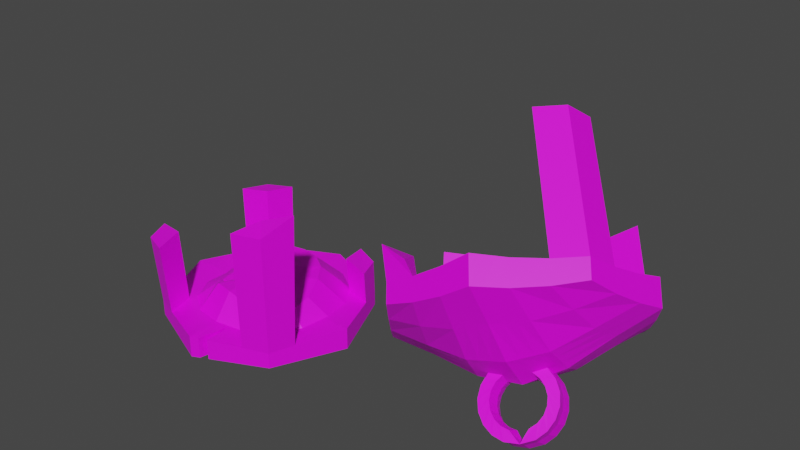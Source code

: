 # Source: lantern-broken.blend  (saved by Blender 3.3.6; exported with 4.5.12 LTS)
import bpy
from mathutils import Matrix  # noqa: F401  (used for matrix-valued properties, if any)

bpy.ops.wm.read_factory_settings(use_empty=True)
scene = bpy.context.scene
scene.name = 'Scene'

# ---- images (referenced by path relative to the original .blend; pixels are not part of the script)
import os
ASSET_DIR = os.environ.get("B2B_ASSET_DIR", "")  # directory of the original .blend (textures are referenced by path, not embedded)
HERE = os.path.dirname(os.path.abspath(__file__))  # packed textures are extracted next to this script under _unpacked/

def load_image(name, relpath, width, height, colorspace="sRGB"):
    """Load a texture the original file referenced (path relative to the .blend, or extracted next to this script)."""
    p = next((c for c in (os.path.join(HERE, relpath), os.path.join(ASSET_DIR, relpath)) if relpath and os.path.exists(c)), "")
    if p:
        img = bpy.data.images.load(p, check_existing=True)
        img.name = name
    else:  # same state as the original file: an image datablock whose file is absent (Cycles renders it pink)
        img = bpy.data.images.new(name, width, height)
        img.source = "FILE"
        img.filepath = "//" + (relpath or name)
    img.colorspace_settings.name = colorspace
    return img
img_texture_latern = load_image('texture-latern', 'texture-latern.png', 1024, 1024, 'sRGB')

# ---- materials (node trees are filled in below, after node groups)
mat_material = bpy.data.materials.new('Material')
mat_material.alpha_threshold = 0.0
mat_material.use_transparent_shadow = False
mat_material.roughness = 0.5
mat_material.line_color = (0.0, 0.0, 0.0, 1.0)

# ---- material node trees
mat_material.use_nodes = True; mat_material.node_tree.nodes.clear()
_N = mat_material.node_tree.nodes; _L = mat_material.node_tree.links
n0 = _N.new('ShaderNodeOutputMaterial'); n0.name = 'Material Output'; n0.location = (300, 300)
n1 = _N.new('ShaderNodeBsdfPrincipled'); n1.name = 'Principled BSDF'; n1.location = (10, 300)
n1.distribution = 'GGX'
n1.subsurface_method = 'RANDOM_WALK_SKIN'
n1.inputs[3].default_value = 1.45
n1.inputs[27].default_value = (0.0, 0.0, 0.0, 1.0)
n1.inputs[28].default_value = 1.0
n2 = _N.new('ShaderNodeTexImage'); n2.name = 'Image Texture'; n2.location = (-355, 162)
n2.image = img_texture_latern
_L.new(n1.outputs[0], n0.inputs[0])
_L.new(n2.outputs[0], n1.inputs[0])
n0.is_active_output = True

# ---- world
world_world = bpy.data.worlds.new('World'); scene.world = world_world
world_world.use_nodes = True; world_world.node_tree.nodes.clear()
_N = world_world.node_tree.nodes; _L = world_world.node_tree.links
n0 = _N.new('ShaderNodeOutputWorld'); n0.name = 'World Output'; n0.location = (300, 300)
n1 = _N.new('ShaderNodeBackground'); n1.name = 'Background'; n1.location = (10, 300)
n1.inputs[0].default_value = (0.05088, 0.05088, 0.05088, 1.0)
_L.new(n1.outputs[0], n0.inputs[0])
n0.is_active_output = True
world_world.color = (0.05088, 0.05088, 0.05088)
world_world.use_sun_shadow = False
world_world.sun_shadow_jitter_overblur = 0.0

# ---- meshes
me_cube_001 = bpy.data.meshes.new('Cube.001')
me_cube_001.from_pydata([(1.0, 1.0, -0.1076), (1.0, 1.0, 0.1076), (0.0, 1.4, -0.1506), (0.0, 1.4, 0.1506), (1.4, 0.0, -0.1506), (1.4, 0.0, 0.1506), (0.0, 0.0, -0.1506), (0.3333, 1.267, 0.1363), (0.6667, 1.133, 0.1219), (0.6667, 1.133, -0.1219), (0.3333, 1.267, -0.1363), (0.4667, 0.0, 0.1506), (0.9333, 0.0, 0.1506), (0.9333, 0.0, -0.1506), (0.4667, 0.0, -0.1506), (1.267, 0.3333, -0.1363), (1.133, 0.6667, -0.1219), (1.133, 0.6667, 0.1219), (1.267, 0.3333, 0.1363), (0.0, 0.9333, 0.1506), (0.0, 0.4667, 0.1506), (0.0, 0.9333, -0.1506), (0.0, 0.4667, -0.1506), (0.3778, 0.8444, -0.1411), (0.4222, 0.4222, -0.1458), (0.7556, 0.7556, -0.1315), (0.8444, 0.3778, -0.1411), (0.7556, 0.7556, 0.1315), (0.8444, 0.3778, 0.1411), (0.3778, 0.8444, 0.1411), (0.4222, 0.4222, 0.1458), (1.0, -1.0, -0.1076), (1.0, -1.0, 0.1076), (0.0, -1.4, -0.1506), (0.0, -1.4, 0.1506), (0.3333, -1.267, 0.1363), (0.6667, -1.133, 0.1219), (0.6667, -1.133, -0.1219), (0.3333, -1.267, -0.1363), (1.267, -0.3333, -0.1363), (1.133, -0.6667, -0.1219), (1.133, -0.6667, 0.1219), (1.267, -0.3333, 0.1363), (0.0, -0.9333, 0.1506), (0.0, -0.4667, 0.1506), (0.0, -0.9333, -0.1506), (0.0, -0.4667, -0.1506), (0.3778, -0.8444, -0.1411), (0.4222, -0.4222, -0.1458), (0.7556, -0.7556, -0.1315), (0.8444, -0.3778, -0.1411), (0.7556, -0.7556, 0.1315), (0.8444, -0.3778, 0.1411), (0.3778, -0.8444, 0.1411), (0.4222, -0.4222, 0.1458), (0.0, 0.0, 0.3971), (0.4667, 0.0, 0.3971), (0.0, 0.4667, 0.3971), (0.4222, 0.4222, 0.3923), (0.0, -0.4667, 0.3971), (0.4222, -0.4222, 0.3923), (-1.0, 1.0, -0.1076), (-1.0, 1.0, 0.1076), (-1.4, 0.0, -0.1506), (-1.4, 0.0, 0.1506), (-0.3333, 1.267, 0.1363), (-0.6667, 1.133, 0.1219), (-0.6667, 1.133, -0.1219), (-0.3333, 1.267, -0.1363), (-0.4667, 0.0, 0.1506), (-0.9333, 0.0, 0.1506), (-0.9333, 0.0, -0.1506), (-0.4667, 0.0, -0.1506), (-1.267, 0.3333, -0.1363), (-1.133, 0.6667, -0.1219), (-1.133, 0.6667, 0.1219), (-1.267, 0.3333, 0.1363), (-0.3778, 0.8444, -0.1411), (-0.4222, 0.4222, -0.1458), (-0.7556, 0.7556, -0.1315), (-0.8444, 0.3778, -0.1411), (-0.7556, 0.7556, 0.1315), (-0.8444, 0.3778, 0.1411), (-0.3778, 0.8444, 0.1411), (-0.4222, 0.4222, 0.1458), (-1.0, -1.0, -0.1076), (-1.0, -1.0, 0.1076), (-0.3333, -1.267, 0.1363), (-0.6667, -1.133, 0.1219), (-0.6667, -1.133, -0.1219), (-0.3333, -1.267, -0.1363), (-1.267, -0.3333, -0.1363), (-1.133, -0.6667, -0.1219), (-1.133, -0.6667, 0.1219), (-1.267, -0.3333, 0.1363), (-0.3778, -0.8444, -0.1411), (-0.4222, -0.4222, -0.1458), (-0.7556, -0.7556, -0.1315), (-0.8444, -0.3778, -0.1411), (-0.7556, -0.7556, 0.1315), (-0.8444, -0.3778, 0.1411), (-0.3778, -0.8444, 0.1411), (-0.4222, -0.4222, 0.1458), (-0.4667, 0.0, 0.3971), (-0.4222, 0.4222, 0.3923), (-0.4222, -0.4222, 0.3923), (0.7906, -1.282, 1.821), (1.322, -0.7632, 2.026), (0.8841, -0.8841, 1.867), (1.141, -1.141, 1.805), (0.6405, 1.132, 0.572), (1.132, 0.6405, 0.572), (0.7341, 0.7341, 0.6174), (0.9913, 0.9913, 0.5556), (-0.7016, 1.193, 1.08), (-1.193, 0.7016, 1.08), (-0.7951, 0.7951, 1.126), (-1.052, 1.052, 1.064), (-0.7016, -1.193, 1.08), (-1.193, -0.7016, 1.08), (-0.7951, -0.7951, 1.126), (-1.052, -1.052, 1.064), (0.2222, 1.311, -0.1411), (0.1111, 1.356, -0.1458), (0.3111, 0.0, -0.1506), (0.1556, 0.0, -0.1506), (0.1111, 1.356, 0.1458), (0.2222, 1.311, 0.1411), (0.2519, 0.8741, -0.1442), (0.1259, 0.9037, -0.1474), (0.2815, 0.437, -0.1474), (0.1407, 0.4519, -0.149), (0.1259, 0.9037, 0.1474), (0.2519, 0.8741, 0.1442), (0.1407, 0.4519, 0.149), (0.2815, 0.437, 0.1474), (0.2222, -1.311, -0.1411), (0.1111, -1.356, -0.1458), (0.1111, -1.356, 0.1458), (0.2222, -1.311, 0.1411), (0.2519, -0.8741, -0.1442), (0.1259, -0.9037, -0.1474), (0.2815, -0.437, -0.1474), (0.1407, -0.4519, -0.149), (0.1259, -0.9037, 0.1474), (0.2519, -0.8741, 0.1442), (0.1407, -0.4519, 0.149), (0.2815, -0.437, 0.1474), (0.1556, 0.0, 0.3971), (0.3111, 0.0, 0.3971), (0.1407, 0.4519, 0.3955), (0.2815, 0.437, 0.3939), (0.1407, -0.4519, 0.3955), (0.2815, -0.437, 0.3939), (0.1852, 1.326, -0.1427), (0.1481, 1.341, -0.1442), (0.2593, 0.0, -0.1506), (0.2074, 0.0, -0.1506), (0.1481, 1.341, 0.1442), (0.1852, 1.326, 0.1427), (0.2099, 0.884, -0.1453), (0.1679, 0.8938, -0.1464), (0.2346, 0.442, -0.148), (0.1877, 0.4469, -0.1485), (0.1679, 0.8938, 0.1464), (0.2099, 0.884, 0.1453), (0.1877, 0.4469, 0.1485), (0.2346, 0.442, 0.148), (0.2174, -1.048, -0.1427), (0.1803, -1.063, -0.1442), (0.1803, -1.063, 0.1442), (0.2174, -1.048, 0.1427), (0.2099, -0.884, -0.1453), (0.1679, -0.8938, -0.1464), (0.2346, -0.442, -0.148), (0.1877, -0.4469, -0.1485), (0.1679, -0.8938, 0.1464), (0.2099, -0.884, 0.1453), (0.1877, -0.4469, 0.1485), (0.2346, -0.442, 0.148), (0.2074, 0.0, 0.3971), (0.2593, 0.0, 0.3971), (0.1877, 0.4469, 0.395), (0.2346, 0.442, 0.3944), (0.1877, -0.4469, 0.395), (0.2346, -0.442, 0.3944), (0.1749, 1.33, -0.1431), (0.1626, 1.335, -0.1436), (0.2449, 0.0, -0.1506), (0.2276, 0.0, -0.1506), (0.1626, 1.335, 0.1436), (0.1749, 1.33, 0.1431), (0.1982, 0.8867, -0.1456), (0.1842, 0.89, -0.146), (0.2215, 0.4433, -0.1481), (0.2059, 0.445, -0.1483), (0.1842, 0.89, 0.146), (0.1982, 0.8867, 0.1456), (0.2059, 0.445, 0.1483), (0.2215, 0.4433, 0.1481), (0.19, -0.9357, -0.1431), (0.1777, -0.9406, -0.1436), (0.1777, -0.9406, 0.1436), (0.19, -0.9357, 0.1431), (0.1982, -0.8867, -0.1456), (0.1842, -0.89, -0.146), (0.2215, -0.4433, -0.1481), (0.2059, -0.445, -0.1483), (0.1842, -0.89, 0.146), (0.1982, -0.8867, 0.1456), (0.2059, -0.445, 0.1483), (0.2215, -0.4433, 0.1481), (0.2276, 0.0, 0.3971), (0.2449, 0.0, 0.3971), (0.2059, 0.445, 0.3948), (0.2215, 0.4433, 0.3946), (0.2059, -0.445, 0.3948), (0.2215, -0.4433, 0.3946)], [], [(9, 8, 1, 0), (26, 15, 4, 13), (15, 18, 5, 4), (130, 24, 14, 124), (24, 26, 13, 14), (18, 28, 12, 5), (28, 30, 11, 12), (122, 127, 7, 10), (10, 7, 8, 9), (8, 7, 29, 27), (27, 29, 30, 28), (17, 27, 28, 18), (10, 9, 25, 23), (23, 25, 26, 24), (122, 10, 23, 128), (128, 23, 24, 130), (0, 1, 17, 16), (16, 17, 18, 15), (9, 0, 16, 25), (25, 16, 15, 26), (126, 3, 19, 132), (132, 19, 20, 134), (37, 31, 32, 36), (50, 13, 4, 39), (39, 4, 5, 42), (142, 124, 14, 48), (48, 14, 13, 50), (42, 5, 12, 52), (52, 12, 11, 54), (136, 38, 35, 139), (38, 37, 36, 35), (36, 51, 53, 35), (51, 52, 54, 53), (41, 42, 52, 51), (38, 47, 49, 37), (47, 48, 50, 49), (136, 140, 47, 38), (140, 142, 48, 47), (31, 40, 41, 32), (40, 39, 42, 41), (37, 49, 40, 31), (49, 50, 39, 40), (138, 144, 43, 34), (144, 146, 44, 43), (54, 11, 56, 60), (150, 57, 55, 148), (152, 148, 55, 59), (134, 20, 57, 150), (147, 54, 60, 153), (11, 30, 58, 56), (67, 61, 62, 66), (80, 71, 63, 73), (73, 63, 64, 76), (22, 6, 72, 78), (78, 72, 71, 80), (76, 64, 70, 82), (82, 70, 69, 84), (2, 68, 65, 3), (68, 67, 66, 65), (66, 81, 83, 65), (81, 82, 84, 83), (75, 76, 82, 81), (68, 77, 79, 67), (77, 78, 80, 79), (2, 21, 77, 68), (21, 22, 78, 77), (61, 74, 75, 62), (74, 73, 76, 75), (67, 79, 74, 61), (79, 80, 73, 74), (65, 83, 19, 3), (83, 84, 20, 19), (89, 88, 86, 85), (98, 91, 63, 71), (91, 94, 64, 63), (46, 96, 72, 6), (96, 98, 71, 72), (94, 100, 70, 64), (100, 102, 69, 70), (33, 34, 87, 90), (90, 87, 88, 89), (88, 87, 101, 99), (99, 101, 102, 100), (93, 99, 100, 94), (90, 89, 97, 95), (95, 97, 98, 96), (33, 90, 95, 45), (45, 95, 96, 46), (85, 86, 93, 92), (92, 93, 94, 91), (89, 85, 92, 97), (97, 92, 91, 98), (87, 34, 43, 101), (101, 43, 44, 102), (102, 105, 103, 69), (104, 103, 55, 57), (105, 59, 55, 103), (84, 104, 57, 20), (44, 59, 105, 102), (69, 103, 104, 84), (32, 109, 106, 36), (41, 107, 109, 32), (36, 106, 108, 51), (51, 108, 107, 41), (1, 8, 110, 113), (17, 1, 113, 111), (8, 27, 112, 110), (27, 17, 111, 112), (62, 117, 114, 66), (75, 115, 117, 62), (66, 114, 116, 81), (81, 116, 115, 75), (86, 88, 118, 121), (93, 86, 121, 119), (88, 99, 120, 118), (99, 93, 119, 120), (109, 107, 108, 106), (110, 112, 111, 113), (117, 115, 116, 114), (118, 120, 119, 121), (44, 146, 152, 59), (179, 147, 153, 185), (30, 135, 151, 58), (166, 134, 150, 182), (60, 56, 149, 153), (184, 180, 148, 152), (58, 151, 149, 56), (182, 150, 148, 180), (53, 54, 147, 145), (176, 178, 146, 144), (35, 53, 145, 139), (170, 176, 144, 138), (45, 46, 143, 141), (172, 174, 142, 140), (33, 45, 141, 137), (168, 172, 140, 136), (33, 137, 138, 34), (168, 136, 139, 171), (46, 6, 125, 143), (174, 156, 124, 142), (29, 133, 135, 30), (164, 132, 134, 166), (7, 127, 133, 29), (158, 126, 132, 164), (21, 129, 131, 22), (160, 128, 130, 162), (2, 123, 129, 21), (154, 122, 128, 160), (2, 3, 126, 123), (154, 159, 127, 122), (22, 131, 125, 6), (162, 130, 124, 156), (131, 163, 157, 125), (194, 162, 156, 188), (123, 126, 158, 155), (186, 191, 159, 154), (123, 155, 161, 129), (186, 154, 160, 192), (129, 161, 163, 131), (192, 160, 162, 194), (127, 159, 165, 133), (190, 158, 164, 196), (133, 165, 167, 135), (196, 164, 166, 198), (143, 125, 157, 175), (206, 188, 156, 174), (137, 169, 170, 138), (200, 168, 171, 203), (137, 141, 173, 169), (200, 204, 172, 168), (141, 143, 175, 173), (204, 206, 174, 172), (139, 145, 177, 171), (202, 208, 176, 170), (145, 147, 179, 177), (208, 210, 178, 176), (151, 183, 181, 149), (214, 182, 180, 212), (153, 149, 181, 185), (216, 212, 180, 184), (135, 167, 183, 151), (198, 166, 182, 214), (146, 178, 184, 152), (211, 179, 185, 217), (178, 210, 216, 184), (210, 211, 217, 216), (167, 199, 215, 183), (199, 198, 214, 215), (185, 181, 213, 217), (217, 213, 212, 216), (183, 215, 213, 181), (215, 214, 212, 213), (177, 179, 211, 209), (209, 211, 210, 208), (171, 177, 209, 203), (203, 209, 208, 202), (173, 175, 207, 205), (205, 207, 206, 204), (169, 173, 205, 201), (201, 205, 204, 200), (169, 201, 202, 170), (201, 200, 203, 202), (175, 157, 189, 207), (207, 189, 188, 206), (165, 197, 199, 167), (197, 196, 198, 199), (159, 191, 197, 165), (191, 190, 196, 197), (161, 193, 195, 163), (193, 192, 194, 195), (155, 187, 193, 161), (187, 186, 192, 193), (155, 158, 190, 187), (187, 190, 191, 186), (163, 195, 189, 157), (195, 194, 188, 189)])
_uv = me_cube_001.uv_layers.new(name='UVMap')
_uv.uv.foreach_set('vector', [0.8131, 0.2275, 0.8131, 0.2275, 0.8131, 0.2275, 0.8131, 0.2275, 0.8131, 0.2275, 0.8131, 0.2275, 0.8131, 0.2275, 0.8131, 0.2275, 0.8131, 0.2275, 0.8131, 0.2275, 0.8131, 0.2275, 0.8131, 0.2275, 0.8131, 0.2275, 0.8131, 0.2275, 0.8131, 0.2275, 0.8131, 0.2275, 0.8131, 0.2275, 0.8131, 0.2275, 0.8131, 0.2275, 0.8131, 0.2275, 0.8131, 0.2275, 0.8131, 0.2275, 0.8131, 0.2275, 0.8131, 0.2275, 0.8131, 0.2275, 0.8131, 0.2275, 0.8131, 0.2275, 0.8131, 0.2275, 0.8131, 0.2275, 0.8131, 0.2275, 0.8131, 0.2275, 0.8131, 0.2275, 0.8131, 0.2275, 0.8131, 0.2275, 0.8131, 0.2275, 0.8131, 0.2275, 0.8131, 0.2275, 0.8131, 0.2275, 0.8131, 0.2275, 0.8131, 0.2275, 0.8131, 0.2275, 0.8131, 0.2275, 0.8131, 0.2275, 0.8131, 0.2275, 0.8131, 0.2275, 0.8131, 0.2275, 0.8131, 0.2275, 0.8131, 0.2275, 0.8131, 0.2275, 0.8131, 0.2275, 0.8131, 0.2275, 0.8131, 0.2275, 0.8131, 0.2275, 0.8131, 0.2275, 0.8131, 0.2275, 0.8131, 0.2275, 0.8131, 0.2275, 0.8131, 0.2275, 0.8131, 0.2275, 0.8131, 0.2275, 0.8131, 0.2275, 0.8131, 0.2275, 0.8131, 0.2275, 0.8131, 0.2275, 0.8131, 0.2275, 0.8131, 0.2275, 0.8131, 0.2275, 0.8131, 0.2275, 0.8131, 0.2275, 0.8131, 0.2275, 0.8131, 0.2275, 0.8131, 0.2275, 0.8131, 0.2275, 0.8131, 0.2275, 0.8131, 0.2275, 0.8131, 0.2275, 0.8131, 0.2275, 0.8131, 0.2275, 0.8131, 0.2275, 0.8131, 0.2275, 0.8131, 0.2275, 0.8131, 0.2275, 0.8131, 0.2275, 0.8131, 0.2275, 0.8131, 0.2275, 0.8131, 0.2275, 0.8131, 0.2275, 0.8131, 0.2275, 0.8131, 0.2275, 0.8131, 0.2275, 0.8131, 0.2275, 0.8131, 0.2275, 0.8131, 0.2275, 0.8131, 0.2275, 0.8131, 0.2275, 0.8131, 0.2275, 0.8131, 0.2275, 0.8131, 0.2275, 0.8131, 0.2275, 0.8131, 0.2275, 0.8131, 0.2275, 0.8131, 0.2275, 0.8131, 0.2275, 0.8131, 0.2275, 0.8131, 0.2275, 0.8131, 0.2275, 0.8131, 0.2275, 0.8131, 0.2275, 0.8131, 0.2275, 0.8131, 0.2275, 0.8131, 0.2275, 0.8131, 0.2275, 0.8131, 0.2275, 0.8131, 0.2275, 0.8131, 0.2275, 0.8131, 0.2275, 0.8131, 0.2275, 0.8131, 0.2275, 0.8131, 0.2275, 0.8131, 0.2275, 0.8131, 0.2275, 0.8131, 0.2275, 0.8131, 0.2275, 0.8131, 0.2275, 0.8131, 0.2275, 0.8131, 0.2275, 0.8131, 0.2275, 0.8131, 0.2275, 0.8131, 0.2275, 0.8131, 0.2275, 0.8131, 0.2275, 0.8131, 0.2275, 0.8131, 0.2275, 0.8131, 0.2275, 0.8131, 0.2275, 0.8131, 0.2275, 0.8131, 0.2275, 0.8131, 0.2275, 0.8131, 0.2275, 0.8131, 0.2275, 0.8131, 0.2275, 0.8131, 0.2275, 0.8131, 0.2275, 0.8131, 0.2275, 0.8131, 0.2275, 0.8131, 0.2275, 0.8131, 0.2275, 0.8131, 0.2275, 0.8131, 0.2275, 0.8131, 0.2275, 0.8131, 0.2275, 0.8131, 0.2275, 0.8131, 0.2275, 0.8131, 0.2275, 0.8131, 0.2275, 0.8131, 0.2275, 0.8131, 0.2275, 0.8131, 0.2275, 0.8131, 0.2275, 0.8131, 0.2275, 0.8131, 0.2275, 0.8131, 0.2275, 0.8131, 0.2275, 0.8131, 0.2275, 0.8131, 0.2275, 0.8131, 0.2275, 0.8131, 0.2275, 0.8131, 0.2275, 0.8131, 0.2275, 0.8131, 0.2275, 0.8131, 0.2275, 0.8131, 0.2275, 0.8131, 0.2275, 0.8131, 0.2275, 0.8131, 0.2275, 0.8131, 0.2275, 0.8131, 0.2275, 0.8131, 0.2275, 0.8131, 0.2275, 0.8131, 0.2275, 0.8131, 0.2275, 0.8131, 0.2275, 0.8131, 0.2275, 0.8131, 0.2275, 0.8131, 0.2275, 0.8131, 0.2275, 0.8131, 0.2275, 0.8131, 0.2275, 0.8131, 0.2275, 0.8131, 0.2275, 0.8131, 0.2275, 0.8131, 0.2275, 0.8131, 0.2275, 0.8131, 0.2275, 0.8131, 0.2275, 0.8131, 0.2275, 0.8131, 0.2275, 0.8131, 0.2275, 0.8131, 0.2275, 0.8131, 0.2275, 0.8131, 0.2275, 0.8131, 0.2275, 0.8131, 0.2275, 0.8131, 0.2275, 0.8131, 0.2275, 0.8131, 0.2275, 0.8131, 0.2275, 0.8131, 0.2275, 0.8131, 0.2275, 0.8131, 0.2275, 0.8131, 0.2275, 0.8131, 0.2275, 0.8131, 0.2275, 0.8131, 0.2275, 0.8131, 0.2275, 0.8131, 0.2275, 0.8131, 0.2275, 0.8131, 0.2275, 0.8131, 0.2275, 0.8131, 0.2275, 0.8131, 0.2275, 0.8131, 0.2275, 0.8131, 0.2275, 0.8131, 0.2275, 0.8131, 0.2275, 0.8131, 0.2275, 0.8131, 0.2275, 0.8131, 0.2275, 0.8131, 0.2275, 0.8131, 0.2275, 0.8131, 0.2275, 0.8131, 0.2275, 0.8131, 0.2275, 0.8131, 0.2275, 0.8131, 0.2275, 0.8131, 0.2275, 0.8131, 0.2275, 0.8131, 0.2275, 0.8131, 0.2275, 0.8131, 0.2275, 0.8131, 0.2275, 0.8131, 0.2275, 0.8131, 0.2275, 0.8131, 0.2275, 0.8131, 0.2275, 0.8131, 0.2275, 0.8131, 0.2275, 0.8131, 0.2275, 0.8131, 0.2275, 0.8131, 0.2275, 0.8131, 0.2275, 0.8131, 0.2275, 0.8131, 0.2275, 0.8131, 0.2275, 0.8131, 0.2275, 0.8131, 0.2275, 0.8131, 0.2275, 0.8131, 0.2275, 0.8131, 0.2275, 0.8131, 0.2275, 0.8131, 0.2275, 0.8131, 0.2275, 0.8131, 0.2275, 0.8131, 0.2275, 0.8131, 0.2275, 0.8131, 0.2275, 0.8131, 0.2275, 0.8131, 0.2275, 0.8131, 0.2275, 0.8131, 0.2275, 0.8131, 0.2275, 0.8131, 0.2275, 0.8131, 0.2275, 0.8131, 0.2275, 0.8131, 0.2275, 0.8131, 0.2275, 0.8131, 0.2275, 0.8131, 0.2275, 0.8131, 0.2275, 0.8131, 0.2275, 0.8131, 0.2275, 0.8131, 0.2275, 0.8131, 0.2275, 0.8131, 0.2275, 0.8131, 0.2275, 0.8131, 0.2275, 0.8131, 0.2275, 0.8131, 0.2275, 0.8131, 0.2275, 0.8131, 0.2275, 0.8131, 0.2275, 0.8131, 0.2275, 0.8131, 0.2275, 0.8131, 0.2275, 0.8131, 0.2275, 0.8131, 0.2275, 0.8131, 0.2275, 0.8131, 0.2275, 0.8131, 0.2275, 0.8131, 0.2275, 0.8131, 0.2275, 0.8131, 0.2275, 0.8131, 0.2275, 0.8131, 0.2275, 0.8131, 0.2275, 0.8131, 0.2275, 0.8131, 0.2275, 0.8131, 0.2275, 0.8131, 0.2275, 0.8131, 0.2275, 0.8131, 0.2275, 0.8131, 0.2275, 0.8131, 0.2275, 0.8131, 0.2275, 0.8131, 0.2275, 0.8131, 0.2275, 0.8131, 0.2275, 0.8131, 0.2275, 0.8131, 0.2275, 0.8131, 0.2275, 0.8131, 0.2275, 0.8131, 0.2275, 0.8131, 0.2275, 0.8131, 0.2275, 0.8131, 0.2275, 0.8131, 0.2275, 0.8131, 0.2275, 0.8131, 0.2275, 0.8131, 0.2275, 0.8131, 0.2275, 0.8131, 0.2275, 0.8131, 0.2275, 0.8131, 0.2275, 0.8131, 0.2275, 0.8131, 0.2275, 0.8131, 0.2275, 0.8131, 0.2275, 0.8131, 0.2275, 0.8131, 0.2275, 0.8131, 0.2275, 0.8131, 0.2275, 0.8131, 0.2275, 0.8131, 0.2275, 0.8131, 0.2275, 0.8131, 0.2275, 0.8131, 0.2275, 0.8131, 0.2275, 0.8131, 0.2275, 0.8131, 0.2275, 0.8131, 0.2275, 0.8131, 0.2275, 0.8131, 0.2275, 0.8131, 0.2275, 0.8131, 0.2275, 0.8131, 0.2275, 0.8131, 0.2275, 0.8131, 0.2275, 0.8131, 0.2275, 0.8131, 0.2275, 0.8131, 0.2275, 0.8131, 0.2275, 0.8131, 0.2275, 0.8131, 0.2275, 0.8131, 0.2275, 0.8131, 0.2275, 0.8131, 0.2275, 0.8131, 0.2275, 0.8131, 0.2275, 0.8131, 0.2275, 0.8131, 0.2275, 0.8131, 0.2275, 0.8131, 0.2275, 0.8131, 0.2275, 0.8131, 0.2275, 0.8131, 0.2275, 0.8131, 0.2275, 0.8131, 0.2275, 0.8131, 0.2275, 0.8131, 0.2275, 0.8131, 0.2275, 0.8131, 0.2275, 0.8131, 0.2275, 0.8131, 0.2275, 0.8131, 0.2275, 0.8131, 0.2275, 0.8131, 0.2275, 0.8131, 0.2275, 0.8131, 0.2275, 0.8131, 0.2275, 0.8131, 0.2275, 0.8131, 0.2275, 0.8131, 0.2275, 0.8131, 0.2275, 0.8131, 0.2275, 0.8131, 0.2275, 0.8131, 0.2275, 0.8131, 0.2275, 0.8131, 0.2275, 0.8131, 0.2275, 0.8131, 0.2275, 0.8131, 0.2275, 0.8131, 0.2275, 0.8131, 0.2275, 0.8131, 0.2275, 0.8131, 0.2275, 0.8131, 0.2275, 0.8131, 0.2275, 0.8131, 0.2275, 0.8131, 0.2275, 0.8131, 0.2275, 0.8131, 0.2275, 0.8131, 0.2275, 0.8131, 0.2275, 0.8131, 0.2275, 0.8131, 0.2275, 0.8131, 0.2275, 0.8131, 0.2275, 0.8131, 0.2275, 0.8131, 0.2275, 0.8131, 0.2275, 0.8131, 0.2275, 0.8131, 0.2275, 0.8131, 0.2275, 0.8131, 0.2275, 0.8131, 0.2275, 0.8131, 0.2275, 0.8131, 0.2275, 0.8131, 0.2275, 0.8131, 0.2275, 0.8131, 0.2275, 0.8131, 0.2275, 0.8131, 0.2275, 0.8131, 0.2275, 0.8131, 0.2275, 0.8131, 0.2275, 0.8131, 0.2275, 0.8131, 0.2275, 0.8131, 0.2275, 0.8131, 0.2275, 0.8131, 0.2275, 0.8131, 0.2275, 0.8131, 0.2275, 0.8131, 0.2275, 0.8131, 0.2275, 0.8131, 0.2275, 0.8131, 0.2275, 0.8131, 0.2275, 0.8131, 0.2275, 0.8131, 0.2275, 0.8131, 0.2275, 0.8131, 0.2275, 0.8131, 0.2275, 0.8131, 0.2275, 0.8131, 0.2275, 0.8131, 0.2275, 0.8131, 0.2275, 0.8131, 0.2275, 0.8131, 0.2275, 0.8131, 0.2275, 0.8131, 0.2275, 0.8131, 0.2275, 0.8131, 0.2275, 0.8131, 0.2275, 0.8131, 0.2275, 0.8131, 0.2275, 0.8131, 0.2275, 0.8131, 0.2275, 0.8131, 0.2275, 0.8131, 0.2275, 0.8131, 0.2275, 0.8131, 0.2275, 0.8131, 0.2275, 0.8131, 0.2275, 0.8131, 0.2275, 0.8131, 0.2275, 0.8131, 0.2275, 0.8131, 0.2275, 0.8131, 0.2275, 0.8131, 0.2275, 0.8131, 0.2275, 0.8131, 0.2275, 0.8131, 0.2275, 0.8131, 0.2275, 0.8131, 0.2275, 0.8131, 0.2275, 0.8131, 0.2275, 0.8131, 0.2275, 0.8131, 0.2275, 0.8131, 0.2275, 0.8131, 0.2275, 0.8131, 0.2275, 0.8131, 0.2275, 0.8131, 0.2275, 0.8131, 0.2275, 0.8131, 0.2275, 0.8131, 0.2275, 0.8131, 0.2275, 0.8131, 0.2275, 0.8131, 0.2275, 0.8131, 0.2275, 0.8131, 0.2275, 0.8131, 0.2275, 0.8131, 0.2275, 0.8131, 0.2275, 0.8131, 0.2275, 0.8131, 0.2275, 0.8131, 0.2275, 0.8131, 0.2275, 0.8131, 0.2275, 0.8131, 0.2275, 0.8131, 0.2275, 0.8131, 0.2275, 0.8131, 0.2275, 0.8131, 0.2275, 0.8131, 0.2275, 0.8131, 0.2275, 0.8131, 0.2275, 0.8131, 0.2275, 0.8131, 0.2275, 0.8131, 0.2275, 0.8131, 0.2275, 0.8131, 0.2275, 0.8131, 0.2275, 0.8131, 0.2275, 0.8131, 0.2275, 0.8131, 0.2275, 0.8131, 0.2275, 0.8131, 0.2275, 0.8131, 0.2275, 0.8131, 0.2275, 0.8131, 0.2275, 0.8131, 0.2275, 0.8131, 0.2275, 0.8131, 0.2275, 0.8131, 0.2275, 0.8131, 0.2275, 0.8131, 0.2275, 0.8131, 0.2275, 0.8131, 0.2275, 0.8131, 0.2275, 0.8131, 0.2275, 0.8131, 0.2275, 0.8131, 0.2275, 0.8131, 0.2275, 0.8131, 0.2275, 0.8131, 0.2275, 0.8131, 0.2275, 0.8131, 0.2275, 0.8131, 0.2275, 0.8131, 0.2275, 0.8131, 0.2275, 0.8131, 0.2275, 0.8131, 0.2275, 0.8131, 0.2275, 0.8131, 0.2275, 0.8131, 0.2275, 0.8131, 0.2275, 0.8131, 0.2275, 0.8131, 0.2275, 0.8131, 0.2275, 0.8131, 0.2275, 0.8131, 0.2275, 0.8131, 0.2275, 0.8131, 0.2275, 0.8131, 0.2275, 0.8131, 0.2275, 0.8131, 0.2275, 0.8131, 0.2275, 0.8131, 0.2275, 0.8131, 0.2275, 0.8131, 0.2275, 0.8131, 0.2275, 0.8131, 0.2275, 0.8131, 0.2275, 0.8131, 0.2275, 0.8131, 0.2275, 0.8131, 0.2275, 0.8131, 0.2275, 0.8131, 0.2275, 0.8131, 0.2275, 0.8131, 0.2275, 0.8131, 0.2275, 0.8131, 0.2275, 0.8131, 0.2275, 0.8131, 0.2275, 0.8131, 0.2275, 0.8131, 0.2275, 0.8131, 0.2275, 0.8131, 0.2275, 0.8131, 0.2275, 0.8131, 0.2275, 0.8131, 0.2275, 0.8131, 0.2275, 0.8131, 0.2275, 0.8131, 0.2275, 0.8131, 0.2275, 0.8131, 0.2275, 0.8131, 0.2275, 0.8131, 0.2275, 0.8131, 0.2275, 0.8131, 0.2275, 0.8131, 0.2275, 0.8131, 0.2275, 0.8131, 0.2275, 0.8131, 0.2275, 0.8131, 0.2275, 0.8131, 0.2275, 0.8131, 0.2275, 0.8131, 0.2275, 0.8131, 0.2275, 0.8131, 0.2275, 0.8131, 0.2275, 0.8131, 0.2275, 0.8131, 0.2275, 0.8131, 0.2275, 0.8131, 0.2275, 0.8131, 0.2275, 0.8131, 0.2275, 0.8131, 0.2275, 0.8131, 0.2275, 0.8131, 0.2275, 0.8131, 0.2275, 0.8131, 0.2275, 0.8131, 0.2275, 0.8131, 0.2275, 0.8131, 0.2275, 0.8131, 0.2275, 0.8131, 0.2275, 0.8131, 0.2275, 0.8131, 0.2275, 0.8131, 0.2275, 0.8131, 0.2275, 0.8131, 0.2275, 0.8131, 0.2275, 0.8131, 0.2275, 0.8131, 0.2275, 0.8131, 0.2275, 0.8131, 0.2275, 0.8131, 0.2275, 0.8131, 0.2275, 0.8131, 0.2275, 0.8131, 0.2275, 0.8131, 0.2275, 0.8131, 0.2275, 0.8131, 0.2275, 0.8131, 0.2275, 0.8131, 0.2275, 0.8131, 0.2275, 0.8131, 0.2275, 0.8131, 0.2275, 0.8131, 0.2275, 0.8131, 0.2275, 0.8131, 0.2275, 0.8131, 0.2275, 0.8131, 0.2275, 0.8131, 0.2275, 0.8131, 0.2275, 0.8131, 0.2275, 0.8131, 0.2275, 0.8131, 0.2275, 0.8131, 0.2275, 0.8131, 0.2275, 0.8131, 0.2275, 0.8131, 0.2275, 0.8131, 0.2275, 0.8131, 0.2275, 0.8131, 0.2275, 0.8131, 0.2275, 0.8131, 0.2275, 0.8131, 0.2275, 0.8131, 0.2275, 0.8131, 0.2275, 0.8131, 0.2275, 0.8131, 0.2275, 0.8131, 0.2275, 0.8131, 0.2275, 0.8131, 0.2275, 0.8131, 0.2275, 0.8131, 0.2275, 0.8131, 0.2275, 0.8131, 0.2275, 0.8131, 0.2275, 0.8131, 0.2275, 0.8131, 0.2275, 0.8131, 0.2275, 0.8131, 0.2275, 0.8131, 0.2275, 0.8131, 0.2275, 0.8131, 0.2275, 0.8131, 0.2275, 0.8131, 0.2275, 0.8131, 0.2275, 0.8131, 0.2275, 0.8131, 0.2275, 0.8131, 0.2275, 0.8131, 0.2275, 0.8131, 0.2275, 0.8131, 0.2275, 0.8131, 0.2275, 0.8131, 0.2275, 0.8131, 0.2275, 0.8131, 0.2275, 0.8131, 0.2275, 0.8131, 0.2275, 0.8131, 0.2275, 0.8131, 0.2275, 0.8131, 0.2275, 0.8131, 0.2275, 0.8131, 0.2275, 0.8131, 0.2275, 0.8131, 0.2275, 0.8131, 0.2275, 0.8131, 0.2275, 0.8131, 0.2275, 0.8131, 0.2275, 0.8131, 0.2275, 0.8131, 0.2275, 0.8131, 0.2275, 0.8131, 0.2275, 0.8131, 0.2275, 0.8131, 0.2275, 0.8131, 0.2275, 0.8131, 0.2275, 0.8131, 0.2275, 0.8131, 0.2275, 0.8131, 0.2275, 0.8131, 0.2275, 0.8131, 0.2275, 0.8131, 0.2275, 0.8131, 0.2275, 0.8131, 0.2275, 0.8131, 0.2275, 0.8131, 0.2275, 0.8131, 0.2275, 0.8131, 0.2275, 0.8131, 0.2275, 0.8131, 0.2275, 0.8131, 0.2275, 0.8131, 0.2275, 0.8131, 0.2275, 0.8131, 0.2275, 0.8131, 0.2275, 0.8131, 0.2275, 0.8131, 0.2275, 0.8131, 0.2275, 0.8131, 0.2275, 0.8131, 0.2275, 0.8131, 0.2275, 0.8131, 0.2275, 0.8131, 0.2275, 0.8131, 0.2275, 0.8131, 0.2275, 0.8131, 0.2275, 0.8131, 0.2275, 0.8131, 0.2275, 0.8131, 0.2275, 0.8131, 0.2275, 0.8131, 0.2275, 0.8131, 0.2275, 0.8131, 0.2275, 0.8131, 0.2275, 0.8131, 0.2275, 0.8131, 0.2275, 0.8131, 0.2275, 0.8131, 0.2275, 0.8131, 0.2275, 0.8131, 0.2275, 0.8131, 0.2275, 0.8131, 0.2275, 0.8131, 0.2275, 0.8131, 0.2275, 0.8131, 0.2275, 0.8131, 0.2275, 0.8131, 0.2275, 0.8131, 0.2275, 0.8131, 0.2275, 0.8131, 0.2275, 0.8131, 0.2275, 0.8131, 0.2275, 0.8131, 0.2275, 0.8131, 0.2275, 0.8131, 0.2275, 0.8131, 0.2275, 0.8131, 0.2275, 0.8131, 0.2275, 0.8131, 0.2275, 0.8131, 0.2275, 0.8131, 0.2275, 0.8131, 0.2275, 0.8131, 0.2275, 0.8131, 0.2275, 0.8131, 0.2275, 0.8131, 0.2275, 0.8131, 0.2275, 0.8131, 0.2275, 0.8131, 0.2275, 0.8131, 0.2275, 0.8131, 0.2275, 0.8131, 0.2275, 0.8131, 0.2275, 0.8131, 0.2275, 0.8131, 0.2275, 0.8131, 0.2275, 0.8131, 0.2275, 0.8131, 0.2275, 0.8131, 0.2275, 0.8131, 0.2275, 0.8131, 0.2275, 0.8131, 0.2275, 0.8131, 0.2275, 0.8131, 0.2275, 0.8131, 0.2275, 0.8131, 0.2275, 0.8131, 0.2275, 0.8131, 0.2275, 0.8131, 0.2275, 0.8131, 0.2275, 0.8131, 0.2275, 0.8131, 0.2275, 0.8131, 0.2275, 0.8131, 0.2275, 0.8131, 0.2275, 0.8131, 0.2275, 0.8131, 0.2275, 0.8131, 0.2275, 0.8131, 0.2275, 0.8131, 0.2275, 0.8131, 0.2275, 0.8131, 0.2275, 0.8131, 0.2275, 0.8131, 0.2275, 0.8131, 0.2275, 0.8131, 0.2275, 0.8131, 0.2275, 0.8131, 0.2275, 0.8131, 0.2275, 0.8131, 0.2275, 0.8131, 0.2275, 0.8131, 0.2275, 0.8131, 0.2275, 0.8131, 0.2275, 0.8131, 0.2275, 0.8131, 0.2275, 0.8131, 0.2275, 0.8131, 0.2275, 0.8131, 0.2275, 0.8131, 0.2275, 0.8131, 0.2275, 0.8131, 0.2275, 0.8131, 0.2275, 0.8131, 0.2275, 0.8131, 0.2275, 0.8131, 0.2275, 0.8131, 0.2275, 0.8131, 0.2275, 0.8131, 0.2275, 0.8131, 0.2275, 0.8131, 0.2275, 0.8131, 0.2275, 0.8131, 0.2275, 0.8131, 0.2275, 0.8131, 0.2275, 0.8131, 0.2275, 0.8131, 0.2275])
me_cube_001.materials.append(mat_material)
me_cube_001.update()
me_cylinder = bpy.data.meshes.new('Cylinder')
me_cylinder.from_pydata([(-0.006876, 1.137, 0.1083), (-0.004552, 0.2474, 0.5757), (0.3984, 1.056, 0.1083), (0.08335, 0.23, 0.5757), (0.742, 0.8265, 0.1083), (0.1583, 0.1799, 0.5753), (0.9715, 0.4829, 0.1083), (0.2171, 0.09915, 0.5645), (1.052, 0.07759, 0.1082), (0.2483, 0.001859, 0.5482), (0.9896, -0.34, 0.08683), (0.2378, -0.09078, 0.54), (0.7637, -0.6861, 0.08243), (0.1868, -0.1645, 0.5414), (0.4059, -0.9059, 0.09943), (0.1064, -0.2103, 0.5483), (-0.006876, -0.9814, 0.1083), (0.006053, -0.2194, 0.5628), (-0.4121, -0.9008, 0.1083), (-0.08133, -0.2047, 0.5576), (-0.7495, -0.6771, 0.09799), (-0.1444, -0.1658, 0.5385), (-0.9715, -0.3405, 0.08556), (-0.1893, -0.09578, 0.5305), (-1.024, 0.0385, 0.03925), (-0.2052, -0.009393, 0.5278), (-0.8637, 0.3694, -0.09194), (-0.194, 0.08443, 0.5383), (-0.7138, 0.7873, 0.03925), (-0.1569, 0.1707, 0.5591), (-0.4121, 1.056, 0.1083), (-0.09156, 0.2291, 0.5743), (2.107e-09, 0.6965, 0.5215), (0.2665, 0.6435, 0.5215), (0.4925, 0.4925, 0.5215), (0.6611, 0.2545, 0.5006), (0.7896, -0.06376, 0.4109), (0.7865, -0.3645, 0.3516), (0.6355, -0.5904, 0.3516), (0.3596, -0.7073, 0.4109), (0.01764, -0.7086, 0.5006), (-0.2516, -0.6575, 0.4968), (-0.4134, -0.5664, 0.3912), (-0.522, -0.38, 0.3213), (-0.575, -0.1135, 0.3213), (-0.5644, 0.1927, 0.3912), (-0.4775, 0.4785, 0.4968), (-0.2665, 0.6435, 0.5215), (7.887e-08, 0.4631, 0.5216), (0.1772, 0.4279, 0.5216), (0.3276, 0.3274, 0.5215), (0.4548, 0.1588, 0.4896), (0.5408, -0.05319, 0.4293), (0.5322, -0.2487, 0.3977), (0.4318, -0.3989, 0.3977), (0.2549, -0.4811, 0.4293), (0.02694, -0.4816, 0.4896), (-0.1543, -0.4493, 0.4838), (-0.2615, -0.3891, 0.4128), (-0.3392, -0.26, 0.3755), (-0.3744, -0.08276, 0.3755), (-0.3618, 0.1156, 0.4128), (-0.3046, 0.3061, 0.4839), (-0.1771, 0.4278, 0.5215)], [], [(48, 1, 3, 49), (49, 3, 5, 50), (50, 5, 7, 51), (51, 7, 9, 52), (52, 9, 11, 53), (53, 11, 13, 54), (54, 13, 15, 55), (55, 15, 17, 56), (56, 17, 19, 57), (57, 19, 21, 58), (58, 21, 23, 59), (59, 23, 25, 60), (60, 25, 27, 61), (61, 27, 29, 62), (3, 1, 31, 29, 27, 25, 23, 21, 19, 17, 15, 13, 11, 9, 7, 5), (62, 29, 31, 63), (63, 31, 1, 48), (0, 2, 4, 6, 8, 10, 12, 14, 16, 18, 20, 22, 24, 26, 28, 30), (30, 47, 32, 0), (28, 46, 47, 30), (26, 45, 46, 28), (24, 44, 45, 26), (22, 43, 44, 24), (20, 42, 43, 22), (18, 41, 42, 20), (16, 40, 41, 18), (14, 39, 40, 16), (12, 38, 39, 14), (10, 37, 38, 12), (8, 36, 37, 10), (6, 35, 36, 8), (4, 34, 35, 6), (2, 33, 34, 4), (0, 32, 33, 2), (47, 63, 48, 32), (46, 62, 63, 47), (45, 61, 62, 46), (44, 60, 61, 45), (43, 59, 60, 44), (42, 58, 59, 43), (41, 57, 58, 42), (40, 56, 57, 41), (39, 55, 56, 40), (38, 54, 55, 39), (37, 53, 54, 38), (36, 52, 53, 37), (35, 51, 52, 36), (34, 50, 51, 35), (33, 49, 50, 34), (32, 48, 49, 33)])
_uv = me_cylinder.uv_layers.new(name='UVMap')
_uv.uv.foreach_set('vector', [0.1295, 0.133, 0.1295, 0.133, 0.1295, 0.133, 0.1295, 0.133, 0.1295, 0.133, 0.1295, 0.133, 0.1295, 0.133, 0.1295, 0.133, 0.1295, 0.133, 0.1295, 0.133, 0.1295, 0.133, 0.1295, 0.133, 0.1295, 0.133, 0.1295, 0.133, 0.1295, 0.133, 0.1295, 0.133, 0.1295, 0.133, 0.1295, 0.133, 0.1295, 0.133, 0.1295, 0.133, 0.1295, 0.133, 0.1295, 0.133, 0.1295, 0.133, 0.1295, 0.133, 0.1295, 0.133, 0.1295, 0.133, 0.1295, 0.133, 0.1295, 0.133, 0.1295, 0.133, 0.1295, 0.133, 0.1295, 0.133, 0.1295, 0.133, 0.1295, 0.133, 0.1295, 0.133, 0.1295, 0.133, 0.1295, 0.133, 0.1295, 0.133, 0.1295, 0.133, 0.1295, 0.133, 0.1295, 0.133, 0.1295, 0.133, 0.1295, 0.133, 0.1295, 0.133, 0.1295, 0.133, 0.1295, 0.133, 0.1295, 0.133, 0.1295, 0.133, 0.1295, 0.133, 0.1295, 0.133, 0.1295, 0.133, 0.1295, 0.133, 0.1295, 0.133, 0.1295, 0.133, 0.1295, 0.133, 0.1295, 0.133, 0.1295, 0.133, 0.1295, 0.133, 0.1295, 0.133, 0.1295, 0.133, 0.1295, 0.133, 0.1295, 0.133, 0.1295, 0.133, 0.1295, 0.133, 0.1295, 0.133, 0.1295, 0.133, 0.1295, 0.133, 0.1295, 0.133, 0.1295, 0.133, 0.1295, 0.133, 0.1295, 0.133, 0.1295, 0.133, 0.1295, 0.133, 0.1295, 0.133, 0.1295, 0.133, 0.1295, 0.133, 0.1295, 0.133, 0.1295, 0.133, 0.1295, 0.133, 0.1295, 0.133, 0.1295, 0.133, 0.1295, 0.133, 0.1295, 0.133, 0.1295, 0.133, 0.1295, 0.133, 0.1295, 0.133, 0.1295, 0.133, 0.1295, 0.133, 0.1295, 0.133, 0.1295, 0.133, 0.1295, 0.133, 0.1295, 0.133, 0.1295, 0.133, 0.1295, 0.133, 0.1295, 0.133, 0.1295, 0.133, 0.1295, 0.133, 0.1295, 0.133, 0.1295, 0.133, 0.1295, 0.133, 0.1295, 0.133, 0.1295, 0.133, 0.1295, 0.133, 0.1295, 0.133, 0.1295, 0.133, 0.1295, 0.133, 0.1295, 0.133, 0.1295, 0.133, 0.1295, 0.133, 0.1295, 0.133, 0.1295, 0.133, 0.1295, 0.133, 0.1295, 0.133, 0.1295, 0.133, 0.1295, 0.133, 0.1295, 0.133, 0.1295, 0.133, 0.1295, 0.133, 0.1295, 0.133, 0.1295, 0.133, 0.1295, 0.133, 0.1295, 0.133, 0.1295, 0.133, 0.1295, 0.133, 0.1295, 0.133, 0.1295, 0.133, 0.1295, 0.133, 0.1295, 0.133, 0.1295, 0.133, 0.1295, 0.133, 0.1295, 0.133, 0.1295, 0.133, 0.1295, 0.133, 0.1295, 0.133, 0.1295, 0.133, 0.1295, 0.133, 0.1295, 0.133, 0.1295, 0.133, 0.1295, 0.133, 0.1295, 0.133, 0.1295, 0.133, 0.1295, 0.133, 0.1295, 0.133, 0.1295, 0.133, 0.1295, 0.133, 0.1295, 0.133, 0.1295, 0.133, 0.1295, 0.133, 0.1295, 0.133, 0.1295, 0.133, 0.1295, 0.133, 0.1295, 0.133, 0.1295, 0.133, 0.1295, 0.133, 0.1295, 0.133, 0.1295, 0.133, 0.1295, 0.133, 0.1295, 0.133, 0.1295, 0.133, 0.1295, 0.133, 0.1295, 0.133, 0.1295, 0.133, 0.1295, 0.133, 0.1295, 0.133, 0.1295, 0.133, 0.1295, 0.133, 0.1295, 0.133, 0.1295, 0.133, 0.1295, 0.133, 0.1295, 0.133, 0.1295, 0.133, 0.1295, 0.133, 0.1295, 0.133, 0.1295, 0.133, 0.1295, 0.133, 0.1295, 0.133, 0.1295, 0.133, 0.1295, 0.133, 0.1295, 0.133, 0.1295, 0.133, 0.1295, 0.133, 0.1295, 0.133, 0.1295, 0.133, 0.1295, 0.133, 0.1295, 0.133, 0.1295, 0.133, 0.1295, 0.133, 0.1295, 0.133, 0.1295, 0.133, 0.1295, 0.133, 0.1295, 0.133, 0.1295, 0.133, 0.1295, 0.133, 0.1295, 0.133, 0.1295, 0.133, 0.1295, 0.133, 0.1295, 0.133, 0.1295, 0.133, 0.1295, 0.133, 0.1295, 0.133, 0.1295, 0.133, 0.1295, 0.133, 0.1295, 0.133, 0.1295, 0.133, 0.1295, 0.133, 0.1295, 0.133, 0.1295, 0.133, 0.1295, 0.133, 0.1295, 0.133, 0.1295, 0.133, 0.1295, 0.133, 0.1295, 0.133, 0.1295, 0.133, 0.1295, 0.133, 0.1295, 0.133, 0.1295, 0.133, 0.1295, 0.133, 0.1295, 0.133, 0.1295, 0.133, 0.1295, 0.133, 0.1295, 0.133, 0.1295, 0.133, 0.1295, 0.133, 0.1295, 0.133, 0.1295, 0.133])
me_cylinder.materials.append(mat_material)
me_cylinder.update()
me_cylinder_001 = bpy.data.meshes.new('Cylinder.001')
me_cylinder_001.from_pydata([(-0.09725, 0.04683, 0.5468), (0.09252, -0.0101, 0.5267), (-0.09308, 0.04254, 0.5389), (0.08562, -0.01249, 0.52), (-0.09064, 0.03523, 0.5327), (0.07889, -0.01811, 0.5155), (-0.09031, 0.02603, 0.5291), (0.07338, -0.02611, 0.5137), (-0.09214, 0.01633, 0.5287), (0.06991, -0.03528, 0.5149), (-0.09586, 0.007606, 0.5315), (0.06902, -0.04422, 0.5191), (-0.1009, 0.001189, 0.5371), (0.07085, -0.05156, 0.5254), (-0.1065, -0.001945, 0.5446), (0.0751, -0.05619, 0.5331), (-0.1117, -0.001319, 0.5529), (0.08114, -0.0574, 0.5408), (-0.1159, 0.002972, 0.5608), (0.08805, -0.05502, 0.5474), (-0.1184, 0.01027, 0.567), (0.09477, -0.04939, 0.552), (-0.1187, 0.01948, 0.5706), (0.1003, -0.04139, 0.5538), (-0.1169, 0.02918, 0.571), (0.1038, -0.03222, 0.5525), (-0.1131, 0.0379, 0.5682), (0.1046, -0.02329, 0.5484), (-0.1081, 0.04432, 0.5626), (0.1028, -0.01595, 0.542), (-0.1025, 0.04745, 0.5551), (0.09857, -0.01131, 0.5344), (-0.07569, 0.04254, 0.5624), (-0.04674, 0.03725, 0.5785), (-0.006149, 0.02913, 0.5949), (0.04135, 0.01583, 0.5876), (0.0736, 0.001156, 0.5534), (0.06755, -0.001477, 0.5457), (0.03853, 0.01242, 0.5772), (-0.004716, 0.02522, 0.5855), (-0.04331, 0.03323, 0.5706), (-0.07168, 0.03841, 0.555), (0.06148, -0.00731, 0.5403), (0.03479, 0.005922, 0.5692), (-0.005008, 0.01825, 0.5777), (-0.04173, 0.02618, 0.5644), (-0.06944, 0.03125, 0.5492), (0.05633, -0.01545, 0.5378), (0.03091, -0.002725, 0.5645), (-0.00674, 0.009281, 0.5729), (-0.04215, 0.01716, 0.5609), (-0.06925, 0.02213, 0.5458), (0.05289, -0.02466, 0.5388), (0.02763, -0.0122, 0.5641), (-0.009376, -0.0002781, 0.5725), (-0.04434, 0.007559, 0.5605), (-0.07116, 0.01246, 0.5454), (0.05169, -0.03354, 0.543), (0.02566, -0.02082, 0.5691), (-0.01243, -0.008887, 0.5768), (-0.04791, -0.001157, 0.5636), (-0.07484, 0.003716, 0.5481), (0.05291, -0.04074, 0.5499), (0.02508, -0.02751, 0.5778), (-0.01556, -0.01532, 0.5847), (-0.05238, -0.007659, 0.5696), (-0.07975, -0.002766, 0.5536), (0.05635, -0.04516, 0.5583), (0.02581, -0.03127, 0.5884), (-0.01848, -0.01871, 0.5941), (-0.05717, -0.01101, 0.5772), (-0.08514, -0.006042, 0.5608), (0.06146, -0.04612, 0.567), (0.02755, -0.03148, 0.5995), (-0.02107, -0.01845, 0.6038), (-0.06169, -0.01067, 0.5854), (-0.09024, -0.005587, 0.5686), (0.06743, -0.04348, 0.5747), (0.02981, -0.02803, 0.6096), (-0.02301, -0.01454, 0.6126), (-0.06528, -0.006671, 0.5929), (-0.09429, -0.001453, 0.5759), (0.0734, -0.03763, 0.5802), (0.0324, -0.02142, 0.6176), (-0.02387, -0.007572, 0.6192), (-0.06732, 0.0003761, 0.5989), (-0.09666, 0.005732, 0.5817), (0.07848, -0.02947, 0.5827), (0.03519, -0.01271, 0.6221), (-0.02333, 0.001381, 0.6227), (-0.06738, 0.009426, 0.6024), (-0.09696, 0.01488, 0.5851), (0.0819, -0.02025, 0.5818), (0.03812, -0.003277, 0.6223), (-0.02112, 0.01094, 0.6229), (-0.06541, 0.01906, 0.6028), (-0.09512, 0.02456, 0.5854), (0.08314, -0.01138, 0.5775), (0.04049, 0.005407, 0.6177), (-0.01763, 0.01961, 0.6194), (-0.0617, 0.0278, 0.6), (-0.09141, 0.0333, 0.5827), (0.082, -0.004198, 0.5706), (0.04233, 0.01204, 0.6095), (-0.01331, 0.02612, 0.6132), (-0.05681, 0.03432, 0.5944), (-0.0864, 0.03977, 0.5773), (0.07865, 0.0002015, 0.5621), (0.04265, 0.01568, 0.5989), (-0.009183, 0.02946, 0.6047), (-0.05152, 0.03764, 0.5868), (-0.08086, 0.04301, 0.5702)], [], [(36, 1, 3, 37), (37, 3, 5, 42), (42, 5, 7, 47), (47, 7, 9, 52), (52, 9, 11, 57), (57, 11, 13, 62), (62, 13, 15, 67), (67, 15, 17, 72), (72, 17, 19, 77), (77, 19, 21, 82), (82, 21, 23, 87), (87, 23, 25, 92), (92, 25, 27, 97), (97, 27, 29, 102), (3, 1, 31, 29, 27, 25, 23, 21, 19, 17, 15, 13, 11, 9, 7, 5), (102, 29, 31, 107), (107, 31, 1, 36), (0, 2, 4, 6, 8, 10, 12, 14, 16, 18, 20, 22, 24, 26, 28, 30), (30, 111, 32, 0), (111, 110, 33, 32), (110, 109, 34, 33), (109, 108, 35, 34), (108, 107, 36, 35), (28, 106, 111, 30), (106, 105, 110, 111), (105, 104, 109, 110), (104, 103, 108, 109), (103, 102, 107, 108), (26, 101, 106, 28), (101, 100, 105, 106), (100, 99, 104, 105), (99, 98, 103, 104), (98, 97, 102, 103), (24, 96, 101, 26), (96, 95, 100, 101), (95, 94, 99, 100), (94, 93, 98, 99), (93, 92, 97, 98), (22, 91, 96, 24), (91, 90, 95, 96), (90, 89, 94, 95), (89, 88, 93, 94), (88, 87, 92, 93), (20, 86, 91, 22), (86, 85, 90, 91), (85, 84, 89, 90), (84, 83, 88, 89), (83, 82, 87, 88), (18, 81, 86, 20), (81, 80, 85, 86), (80, 79, 84, 85), (79, 78, 83, 84), (78, 77, 82, 83), (16, 76, 81, 18), (76, 75, 80, 81), (75, 74, 79, 80), (74, 73, 78, 79), (73, 72, 77, 78), (14, 71, 76, 16), (71, 70, 75, 76), (70, 69, 74, 75), (69, 68, 73, 74), (68, 67, 72, 73), (12, 66, 71, 14), (66, 65, 70, 71), (65, 64, 69, 70), (64, 63, 68, 69), (63, 62, 67, 68), (10, 61, 66, 12), (61, 60, 65, 66), (60, 59, 64, 65), (59, 58, 63, 64), (58, 57, 62, 63), (8, 56, 61, 10), (56, 55, 60, 61), (55, 54, 59, 60), (54, 53, 58, 59), (53, 52, 57, 58), (6, 51, 56, 8), (51, 50, 55, 56), (50, 49, 54, 55), (49, 48, 53, 54), (48, 47, 52, 53), (4, 46, 51, 6), (46, 45, 50, 51), (45, 44, 49, 50), (44, 43, 48, 49), (43, 42, 47, 48), (2, 41, 46, 4), (41, 40, 45, 46), (40, 39, 44, 45), (39, 38, 43, 44), (38, 37, 42, 43), (0, 32, 41, 2), (32, 33, 40, 41), (33, 34, 39, 40), (34, 35, 38, 39), (35, 36, 37, 38)])
_uv = me_cylinder_001.uv_layers.new(name='UVMap')
_uv.uv.foreach_set('vector', [0.5, 0.505, 0.5, 0.505, 0.5, 0.505, 0.5, 0.505, 0.5, 0.505, 0.5, 0.505, 0.5, 0.505, 0.5, 0.505, 0.5, 0.505, 0.5, 0.505, 0.5, 0.505, 0.5, 0.505, 0.5, 0.505, 0.5, 0.505, 0.5, 0.505, 0.5, 0.505, 0.5, 0.505, 0.5, 0.505, 0.5, 0.505, 0.5, 0.505, 0.5, 0.505, 0.5, 0.505, 0.5, 0.505, 0.5, 0.505, 0.5, 0.505, 0.5, 0.505, 0.5, 0.505, 0.5, 0.505, 0.5, 0.505, 0.5, 0.505, 0.5, 0.505, 0.5, 0.505, 0.5, 0.505, 0.5, 0.505, 0.5, 0.505, 0.5, 0.505, 0.5, 0.505, 0.5, 0.505, 0.5, 0.505, 0.5, 0.505, 0.5, 0.505, 0.5, 0.505, 0.5, 0.505, 0.5, 0.505, 0.5, 0.505, 0.5, 0.505, 0.5, 0.505, 0.5, 0.505, 0.5, 0.505, 0.5, 0.505, 0.5, 0.505, 0.5, 0.505, 0.5, 0.505, 0.5, 0.505, 0.5, 0.505, 0.5, 0.505, 0.5, 0.505, 0.5, 0.505, 0.5, 0.505, 0.5, 0.505, 0.5, 0.505, 0.5, 0.505, 0.5, 0.505, 0.5, 0.505, 0.5, 0.505, 0.5, 0.505, 0.5, 0.505, 0.5, 0.505, 0.5, 0.505, 0.5, 0.505, 0.5, 0.505, 0.5, 0.505, 0.5, 0.505, 0.5, 0.505, 0.5, 0.505, 0.5, 0.505, 0.5, 0.505, 0.5, 0.505, 0.5, 0.505, 0.5, 0.505, 0.5, 0.505, 0.5, 0.505, 0.5, 0.505, 0.5, 0.505, 0.5, 0.505, 0.5, 0.505, 0.5, 0.505, 0.5, 0.505, 0.5, 0.505, 0.5, 0.505, 0.5, 0.505, 0.5, 0.505, 0.5, 0.505, 0.5, 0.505, 0.5, 0.505, 0.5, 0.505, 0.5, 0.505, 0.5, 0.505, 0.5, 0.505, 0.5, 0.505, 0.5, 0.505, 0.5, 0.505, 0.5, 0.505, 0.5, 0.505, 0.5, 0.505, 0.5, 0.505, 0.5, 0.505, 0.5, 0.505, 0.5, 0.505, 0.5, 0.505, 0.5, 0.505, 0.5, 0.505, 0.5, 0.505, 0.5, 0.505, 0.5, 0.505, 0.5, 0.505, 0.5, 0.505, 0.5, 0.505, 0.5, 0.505, 0.5, 0.505, 0.5, 0.505, 0.5, 0.505, 0.5, 0.505, 0.5, 0.505, 0.5, 0.505, 0.5, 0.505, 0.5, 0.505, 0.5, 0.505, 0.5, 0.505, 0.5, 0.505, 0.5, 0.505, 0.5, 0.505, 0.5, 0.505, 0.5, 0.505, 0.5, 0.505, 0.5, 0.505, 0.5, 0.505, 0.5, 0.505, 0.5, 0.505, 0.5, 0.505, 0.5, 0.505, 0.5, 0.505, 0.5, 0.505, 0.5, 0.505, 0.5, 0.505, 0.5, 0.505, 0.5, 0.505, 0.5, 0.505, 0.5, 0.505, 0.5, 0.505, 0.5, 0.505, 0.5, 0.505, 0.5, 0.505, 0.5, 0.505, 0.5, 0.505, 0.5, 0.505, 0.5, 0.505, 0.5, 0.505, 0.5, 0.505, 0.5, 0.505, 0.5, 0.505, 0.5, 0.505, 0.5, 0.505, 0.5, 0.505, 0.5, 0.505, 0.5, 0.505, 0.5, 0.505, 0.5, 0.505, 0.5, 0.505, 0.5, 0.505, 0.5, 0.505, 0.5, 0.505, 0.5, 0.505, 0.5, 0.505, 0.5, 0.505, 0.5, 0.505, 0.5, 0.505, 0.5, 0.505, 0.5, 0.505, 0.5, 0.505, 0.5, 0.505, 0.5, 0.505, 0.5, 0.505, 0.5, 0.505, 0.5, 0.505, 0.5, 0.505, 0.5, 0.505, 0.5, 0.505, 0.5, 0.505, 0.5, 0.505, 0.5, 0.505, 0.5, 0.505, 0.5, 0.505, 0.5, 0.505, 0.5, 0.505, 0.5, 0.505, 0.5, 0.505, 0.5, 0.505, 0.5, 0.505, 0.5, 0.505, 0.5, 0.505, 0.5, 0.505, 0.5, 0.505, 0.5, 0.505, 0.5, 0.505, 0.5, 0.505, 0.5, 0.505, 0.5, 0.505, 0.5, 0.505, 0.5, 0.505, 0.5, 0.505, 0.5, 0.505, 0.5, 0.505, 0.5, 0.505, 0.5, 0.505, 0.5, 0.505, 0.5, 0.505, 0.5, 0.505, 0.5, 0.505, 0.5, 0.505, 0.5, 0.505, 0.5, 0.505, 0.5, 0.505, 0.5, 0.505, 0.5, 0.505, 0.5, 0.505, 0.5, 0.505, 0.5, 0.505, 0.5, 0.505, 0.5, 0.505, 0.5, 0.505, 0.5, 0.505, 0.5, 0.505, 0.5, 0.505, 0.5, 0.505, 0.5, 0.505, 0.5, 0.505, 0.5, 0.505, 0.5, 0.505, 0.5, 0.505, 0.5, 0.505, 0.5, 0.505, 0.5, 0.505, 0.5, 0.505, 0.5, 0.505, 0.5, 0.505, 0.5, 0.505, 0.5, 0.505, 0.5, 0.505, 0.5, 0.505, 0.5, 0.505, 0.5, 0.505, 0.5, 0.505, 0.5, 0.505, 0.5, 0.505, 0.5, 0.505, 0.5, 0.505, 0.5, 0.505, 0.5, 0.505, 0.5, 0.505, 0.5, 0.505, 0.5, 0.505, 0.5, 0.505, 0.5, 0.505, 0.5, 0.505, 0.5, 0.505, 0.5, 0.505, 0.5, 0.505, 0.5, 0.505, 0.5, 0.505, 0.5, 0.505, 0.5, 0.505, 0.5, 0.505, 0.5, 0.505, 0.5, 0.505, 0.5, 0.505, 0.5, 0.505, 0.5, 0.505, 0.5, 0.505, 0.5, 0.505, 0.5, 0.505, 0.5, 0.505, 0.5, 0.505, 0.5, 0.505, 0.5, 0.505, 0.5, 0.505, 0.5, 0.505, 0.5, 0.505, 0.5, 0.505, 0.5, 0.505, 0.5, 0.505, 0.5, 0.505, 0.5, 0.505, 0.5, 0.505, 0.5, 0.505, 0.5, 0.505, 0.5, 0.505, 0.5, 0.505, 0.5, 0.505, 0.5, 0.505, 0.5, 0.505, 0.5, 0.505, 0.5, 0.505, 0.5, 0.505, 0.5, 0.505, 0.5, 0.505, 0.5, 0.505, 0.5, 0.505, 0.5, 0.505, 0.5, 0.505, 0.5, 0.505, 0.5, 0.505, 0.5, 0.505, 0.5, 0.505, 0.5, 0.505, 0.5, 0.505, 0.5, 0.505, 0.5, 0.505, 0.5, 0.505, 0.5, 0.505, 0.5, 0.505, 0.5, 0.505, 0.5, 0.505, 0.5, 0.505, 0.5, 0.505, 0.5, 0.505, 0.5, 0.505, 0.5, 0.505, 0.5, 0.505, 0.5, 0.505, 0.5, 0.505, 0.5, 0.505, 0.5, 0.505, 0.5, 0.505, 0.5, 0.505, 0.5, 0.505, 0.5, 0.505, 0.5, 0.505, 0.5, 0.505, 0.5, 0.505, 0.5, 0.505, 0.5, 0.505, 0.5, 0.505, 0.5, 0.505, 0.5, 0.505, 0.5, 0.505, 0.5, 0.505, 0.5, 0.505, 0.5, 0.505, 0.5, 0.505, 0.5, 0.505, 0.5, 0.505, 0.5, 0.505, 0.5, 0.505, 0.5, 0.505, 0.5, 0.505, 0.5, 0.505, 0.5, 0.505, 0.5, 0.505, 0.5, 0.505, 0.5, 0.505, 0.5, 0.505, 0.5, 0.505, 0.5, 0.505, 0.5, 0.505, 0.5, 0.505, 0.5, 0.505, 0.5, 0.505, 0.5, 0.505, 0.5, 0.505, 0.5, 0.505, 0.5, 0.505, 0.5, 0.505, 0.5, 0.505, 0.5, 0.505, 0.5, 0.505, 0.5, 0.505, 0.5, 0.505, 0.5, 0.505, 0.5, 0.505, 0.5, 0.505, 0.5, 0.505, 0.5, 0.505, 0.5, 0.505, 0.5, 0.505, 0.5, 0.505, 0.5, 0.505, 0.5, 0.505, 0.5, 0.505, 0.5, 0.505, 0.5, 0.505, 0.5, 0.505, 0.5, 0.505, 0.5, 0.505, 0.5, 0.505, 0.5, 0.505, 0.5, 0.505, 0.5, 0.505, 0.5, 0.505, 0.5, 0.505, 0.5, 0.505, 0.5, 0.505, 0.5, 0.505, 0.5, 0.505, 0.5, 0.505, 0.5, 0.505, 0.5, 0.505, 0.5, 0.505, 0.5, 0.505, 0.5, 0.505, 0.5, 0.505, 0.5, 0.505, 0.5, 0.505, 0.5, 0.505, 0.5, 0.505, 0.5, 0.505])
me_cylinder_001.materials.append(mat_material)
me_cylinder_001.update()
me_cube_002 = bpy.data.meshes.new('Cube.002')
me_cube_002.from_pydata([(3.608, 1.629, -0.1142), (3.442, 1.832, 0.1324), (3.769, 1.078, 0.06385), (3.501, 1.54, -0.1239), (3.729, 1.632, -0.04635), (3.85, 1.635, 0.02151), (3.9, 1.105, 0.1318), (3.567, 1.83, 0.1933), (3.693, 1.827, 0.2541), (3.728, 1.316, 0.3868), (3.594, 1.293, 0.3242), (3.862, 1.339, 0.4493), (3.899, 0.7889, 0.5646), (3.764, 0.7314, 0.4894), (4.034, 0.8463, 0.6398), (3.933, 0.6407, 0.6572), (3.797, 0.5729, 0.5791), (4.07, 0.7086, 0.7354), (3.968, 0.4926, 0.7499), (3.83, 0.4143, 0.6687), (4.106, 0.5709, 0.831), (4.003, 0.3445, 0.8425), (3.863, 0.2558, 0.7584), (4.142, 0.4332, 0.9265), (3.994, 0.2331, 0.9812), (3.857, 0.1464, 0.9076), (4.131, 0.3199, 1.055), (3.985, 0.1218, 1.12), (3.85, 0.03693, 1.057), (4.12, 0.2067, 1.183), (3.976, 0.01046, 1.259), (3.843, -0.07249, 1.206), (4.109, 0.09342, 1.311), (3.882, -0.2411, 1.775), (3.753, -0.3151, 1.758), (4.011, -0.167, 1.792), (3.798, -0.5055, 2.275), (3.68, -0.5796, 2.283), (3.916, -0.4313, 2.268), (3.96, -0.7031, 2.036), (3.846, -0.7831, 2.036), (4.073, -0.6232, 2.035), (4.054, -0.4514, 1.52), (3.928, -0.5299, 1.497), (4.179, -0.3729, 1.542), (4.157, -0.212, 0.9889), (4.027, -0.2983, 0.9324), (4.288, -0.1257, 1.045), (4.169, -0.1035, 0.8468), (4.036, -0.1914, 0.7801), (4.301, -0.0155, 0.9136), (4.18, 0.005054, 0.7047), (4.045, -0.08455, 0.6277), (4.315, 0.09466, 0.7816), (4.191, 0.1136, 0.5626), (4.287, -0.004614, 0.6819), (4.452, 0.05389, 0.7206), (4.287, 0.0993, 0.536), (4.382, -0.03704, 0.6351), (4.56, -0.01529, 0.6311), (4.368, 0.06497, 0.4884), (4.454, -0.08885, 0.569), (4.626, -0.1057, 0.5224), (4.426, 0.01414, 0.4249), (4.495, -0.1546, 0.4906), (4.643, -0.2079, 0.4058), (4.456, -0.0479, 0.3521), (4.502, -0.2276, 0.4081), (4.611, -0.3112, 0.2935), (4.454, -0.1147, 0.2774), (4.473, -0.3001, 0.3299), (4.532, -0.4049, 0.1972), (4.42, -0.1793, 0.2087), (4.412, -0.3646, 0.2644), (4.358, -0.2349, 0.1532), (4.384, -0.4916, 0.1164), (4.209, -0.4465, 0.195), (4.365, -0.3587, 0.01359), (4.202, -0.5378, 0.08472), (4.098, -0.4509, 0.2023), (4.221, -0.3984, -0.01496), (4.047, -0.5385, 0.1012), (3.995, -0.4317, 0.2353), (4.07, -0.4061, -0.00684), (3.904, -0.5059, 0.1536), (3.909, -0.3908, 0.2907), (3.927, -0.3813, 0.03681), (3.787, -0.4436, 0.2364), (3.849, -0.3325, 0.3628), (3.807, -0.3266, 0.1115), (3.709, -0.3579, 0.3411), (3.821, -0.2629, 0.4439), (3.723, -0.2477, 0.2093), (3.679, -0.2578, 0.4568), (3.829, -0.1892, 0.5257), (3.683, -0.1527, 0.3202), (3.698, -0.1537, 0.5714), (3.525, -0.1883, 0.5433), (3.872, -0.1191, 0.5996), (3.705, -0.2558, 0.7102), (3.691, -0.05171, 0.4326), (3.51, -0.08872, 0.4112), (3.673, 0.09722, 0.3477), (3.501, 0.05413, 0.3271), (3.654, -0.006867, 0.2331), (3.846, 0.1403, 0.3683), (3.655, 0.2462, 0.2628), (3.491, 0.197, 0.243), (3.819, 0.2953, 0.2825), (3.637, 0.3951, 0.1778), (3.482, 0.3398, 0.1589), (3.792, 0.4504, 0.1968), (3.515, 0.9252, 0.024), (3.387, 0.8488, 0.00407), (3.642, 1.002, 0.04392), (3.395, 1.452, -0.1336), (3.288, 1.364, -0.1433), (3.238, 1.644, 0.09904), (3.136, 1.55, 0.08235), (3.34, 1.738, 0.1157), (3.347, 1.131, 0.2735), (3.223, 1.05, 0.2482), (3.47, 1.212, 0.2989), (3.458, 0.6142, 0.4434), (3.305, 0.5556, 0.4204), (3.611, 0.6728, 0.4664), (3.474, 0.4683, 0.5321), (3.312, 0.4161, 0.5086), (3.635, 0.5206, 0.5556), (3.489, 0.3225, 0.6207), (3.319, 0.2766, 0.5967), (3.66, 0.3684, 0.6447), (3.505, 0.1766, 0.7094), (3.326, 0.1371, 0.6849), (3.684, 0.2162, 0.7339), (3.514, 0.07153, 0.8445), (3.343, 0.03411, 0.8129), (3.685, 0.1089, 0.8761), (3.523, -0.03358, 0.9795), (3.36, -0.06884, 0.9409), (3.687, 0.001677, 1.018), (3.533, -0.1387, 1.115), (3.377, -0.1718, 1.069), (3.688, -0.1056, 1.16), (3.496, -0.3747, 1.616), (3.367, -0.4045, 1.545), (3.624, -0.3449, 1.687), (3.462, -0.6146, 2.113), (3.352, -0.632, 2.028), (3.571, -0.5971, 2.198), (3.618, -0.8064, 1.88), (3.504, -0.8181, 1.802), (3.732, -0.7948, 1.958), (3.664, -0.5806, 1.366), (3.531, -0.6059, 1.301), (3.796, -0.5552, 1.432), (3.711, -0.3578, 0.849), (3.554, -0.3875, 0.8074), (3.869, -0.328, 0.8907), (3.871, -0.2236, 0.7451), (3.014, -0.3964, 0.7798), (3.539, -0.2879, 0.6753), (2.974, -0.3012, 0.6715), (2.934, -0.206, 0.5632), (2.411, -0.3175, 0.6639), (2.47, -0.399, 0.7597), (2.353, -0.236, 0.5681), (2.255, -0.1256, 0.8965), (2.318, -0.2129, 0.9853), (2.192, -0.03828, 0.8078), (2.806, -0.09532, 0.921), (2.85, -0.195, 1.024), (2.762, 0.004362, 0.8181), (2.718, 0.104, 0.7153), (2.128, 0.04905, 0.719), (2.741, 0.2213, 0.6247), (2.763, 0.3385, 0.5342), (2.173, 0.1531, 0.6371), (2.217, 0.2572, 0.5553), (2.334, -0.04455, 0.3975), (2.295, -0.1544, 0.4723), (2.373, 0.06532, 0.3226), (2.912, 0.01097, 0.3698), (2.893, -0.1108, 0.4549), (2.931, 0.1327, 0.2847), (2.95, 0.2544, 0.1996), (2.96, 0.6761, 0.0128), (2.413, 0.1752, 0.2478), (2.512, 0.5281, 0.05141), (2.261, 0.3613, 0.4734), (2.376, 0.6945, 0.2532), (2.785, 0.4558, 0.4437), (2.809, 0.8608, 0.2367), (2.814, 1.289, 0.05766), (2.389, 1.407, 0.9554), (2.407, 1.798, 0.7635), (1.989, 1.231, 0.9502), (2.084, 1.568, 0.763), (2.475, 1.048, 0.05787), (2.593, 0.9031, -0.1181), (2.95, 1.122, -0.1441), (2.938, -0.4408, 1.397), (3.007, -0.6635, 1.798), (2.49, -0.4539, 1.277), (2.673, -0.2333, 1.744), (2.83, -0.5895, 1.916), (2.259, -0.2631, 1.608), (2.408, -0.4743, 1.91), (2.645, -0.6744, 1.594), (2.763, -0.8196, 1.418), (2.626, -0.6204, 1.075), (3.143, -0.8299, 1.596), (3.089, -0.6255, 1.173), (3.948, 0.5056, 0.2157), (3.983, 0.3445, 0.3023), (4.08, 0.5664, 0.295), (4.213, 0.6272, 0.3743), (4.117, 0.4155, 0.3842), (4.251, 0.4864, 0.4661), (4.154, 0.2645, 0.4734), (4.019, 0.1834, 0.3888), (4.29, 0.3456, 0.5579), (4.262, 0.2548, 0.4506), (4.427, 0.3048, 0.4969), (4.356, 0.2224, 0.4037), (4.535, 0.2357, 0.4074), (4.428, 0.1706, 0.3377), (4.601, 0.1453, 0.2987), (4.469, 0.1048, 0.2593), (4.619, 0.0431, 0.1821), (4.476, 0.03187, 0.1767), (4.586, -0.06024, 0.06979), (4.447, -0.04062, 0.09861), (4.507, -0.154, -0.02657), (4.386, -0.1051, 0.03304), (4.359, -0.2407, -0.1074), (4.183, -0.187, -0.0363), (4.177, -0.2868, -0.139), (4.022, -0.2875, -0.1226), (4.073, -0.1915, -0.02906), (4.117, -0.3013, 0.1054), (3.969, -0.1722, 0.003994), (4.02, -0.2893, 0.1296), (3.883, -0.1314, 0.05941), (3.879, -0.255, -0.07019), (3.937, -0.2569, 0.1752), (3.823, -0.07308, 0.1314), (3.762, -0.1926, 0.01268), (3.876, -0.2076, 0.2373), (3.796, -0.003471, 0.2126), (3.685, -0.107, 0.1174), (3.843, -0.1465, 0.3095), (3.804, 0.07022, 0.2943), (3.842, -0.07984, 0.3843), (3.873, -0.0147, 0.454), (4.054, 0.02231, 0.4754), (4.217, -0.2918, 0.1051), (4.487, -0.2913, 0.07569), (4.572, -0.2036, 0.1645), (4.614, -0.1045, 0.271), (4.607, -0.004264, 0.3842), (4.553, 0.0867, 0.4923), (4.456, 0.1589, 0.584), (4.328, 0.2048, 0.6497), (4.465, 0.2961, 0.7369), (4.804, 0.6589, 1.106), (4.425, 0.4267, 0.6424), (4.449, 0.1843, 0.8586), (4.433, 0.07245, 0.9803), (4.783, 0.5392, 1.194), (4.763, 0.4196, 1.281), (5.127, 0.8818, 1.514), (5.16, 1.0, 1.449), (5.094, 0.7636, 1.579), (4.966, 1.079, 1.754), (4.994, 1.203, 1.696), (4.938, 0.9555, 1.812), (4.611, 0.7495, 1.449), (4.628, 0.8737, 1.367), (4.595, 0.6254, 1.531), (4.268, 0.4067, 1.128), (4.281, 0.5219, 1.011), (4.255, 0.2915, 1.246), (4.242, 0.1764, 1.364), (4.14, -0.09304, 1.809), (4.578, 0.5013, 1.613), (4.484, 0.1823, 1.924), (4.91, 0.8316, 1.869), (4.809, 0.4806, 2.068), (5.062, 0.6454, 1.644), (4.945, 0.3141, 1.866), (4.742, 0.2999, 1.369), (4.635, -0.002455, 1.7), (4.418, -0.03937, 1.102), (4.304, -0.2944, 1.565), (4.186, -0.5433, 2.035), (4.507, -0.2802, 2.062), (4.034, -0.3572, 2.26), (4.371, -0.1138, 2.264), (4.692, 0.1502, 2.292), (3.322, 1.03, 3.324), (3.629, 1.281, 3.35), (3.416, 1.33, 3.021), (3.74, 1.597, 3.137), (4.81, 0.005027, 2.116), (4.244, 0.6492, 0.9121), (4.207, 0.7764, 0.8136), (4.59, 0.9665, 1.255), (4.552, 1.059, 1.144), (4.947, 1.271, 1.583), (4.9, 1.338, 1.47), (5.108, 1.073, 1.344), (5.057, 1.146, 1.238), (4.762, 0.7561, 1.0), (4.72, 0.8534, 0.8947), (4.678, 0.9507, 0.7889), (4.386, 0.5573, 0.548), (4.346, 0.688, 0.4536), (4.161, 1.16, 0.2677), (3.97, 1.639, 0.08937), (4.506, 1.299, 0.5401), (4.03, 1.133, 0.1998), (4.314, 1.672, 0.3211), (4.831, 1.463, 0.8423), (4.64, 1.728, 0.5798), (5.005, 1.22, 1.132), (4.696, 1.629, 1.044), (4.204, 2.123, 1.705), (4.521, 1.873, 0.7558), (4.853, 1.406, 1.357), (4.355, 1.484, 0.764), (4.178, 1.839, 0.5229), (4.514, 1.152, 1.033), (3.996, 1.362, 0.5118), (3.865, 2.002, 1.459), (3.71, 2.323, 1.208), (4.038, 2.355, 1.429), (3.819, 1.825, 0.315), (4.17, 0.9037, 0.7151)], [], [(0, 1, 7, 4), (0, 3, 119, 1), (0, 4, 6, 2), (0, 2, 114, 3), (4, 7, 8, 5), (4, 5, 321, 6), (7, 1, 10, 9), (8, 7, 9, 11), (9, 10, 13, 12), (11, 9, 12, 14), (12, 13, 16, 15), (14, 12, 15, 17), (15, 16, 19, 18), (17, 15, 18, 20), (18, 19, 22, 21), (20, 18, 21, 23), (24, 21, 22, 25), (26, 23, 21, 24), (27, 24, 25, 28), (29, 26, 24, 27), (30, 27, 28, 31), (32, 29, 27, 30), (33, 30, 31, 34), (35, 32, 30, 33), (36, 33, 34, 37), (38, 35, 33, 36), (40, 39, 36, 37), (39, 41, 38, 36), (40, 43, 42, 39), (39, 42, 44, 41), (43, 46, 45, 42), (42, 45, 47, 44), (46, 49, 48, 45), (45, 48, 50, 47), (49, 52, 51, 48), (48, 51, 53, 50), (52, 255, 54, 51), (51, 55, 56, 53), (54, 57, 55, 51), (55, 58, 59, 56), (57, 60, 58, 55), (58, 61, 62, 59), (60, 63, 61, 58), (61, 64, 65, 62), (63, 66, 64, 61), (64, 67, 68, 65), (66, 69, 67, 64), (67, 70, 71, 68), (69, 72, 70, 67), (70, 73, 75, 71), (72, 74, 73, 70), (73, 74, 77, 75), (79, 78, 75, 76), (76, 75, 77, 256), (71, 75, 77, 257), (78, 80, 77, 75), (82, 81, 78, 79), (81, 83, 80, 78), (85, 84, 81, 82), (84, 86, 83, 81), (88, 87, 84, 85), (87, 89, 86, 84), (91, 90, 87, 88), (90, 92, 89, 87), (94, 93, 90, 91), (93, 95, 92, 90), (98, 96, 93, 94), (96, 100, 95, 93), (99, 161, 97, 96), (96, 97, 101, 100), (159, 99, 96, 98), (102, 100, 101, 103), (100, 102, 104, 95), (106, 102, 103, 107), (102, 105, 252, 104), (108, 105, 102, 106), (109, 106, 107, 110), (111, 108, 106, 109), (112, 109, 110, 113), (114, 111, 109, 112), (115, 112, 113, 116), (3, 114, 112, 115), (115, 116, 118, 117), (3, 115, 117, 119), (118, 121, 120, 117), (117, 120, 122, 119), (121, 124, 123, 120), (120, 123, 125, 122), (124, 127, 126, 123), (123, 126, 128, 125), (127, 130, 129, 126), (126, 129, 131, 128), (130, 133, 132, 129), (129, 132, 134, 131), (136, 135, 132, 133), (135, 137, 134, 132), (139, 138, 135, 136), (138, 140, 137, 135), (142, 141, 138, 139), (141, 143, 140, 138), (145, 144, 141, 142), (144, 146, 143, 141), (148, 147, 144, 145), (147, 149, 146, 144), (150, 147, 148, 151), (152, 149, 147, 150), (150, 151, 154, 153), (152, 150, 153, 155), (153, 154, 157, 156), (155, 153, 156, 158), (156, 157, 161, 99), (158, 156, 99, 159), (43, 155, 158, 46), (46, 158, 159, 49), (49, 159, 98, 52), (154, 212, 160, 157), (157, 160, 162, 161), (161, 162, 163, 97), (160, 165, 164, 162), (162, 164, 166, 163), (165, 168, 167, 164), (164, 167, 169, 166), (168, 171, 170, 167), (167, 170, 172, 169), (171, 142, 139, 170), (170, 139, 136, 172), (172, 136, 133, 173), (169, 172, 173, 174), (177, 174, 173, 175), (175, 173, 133, 130), (178, 177, 175, 176), (176, 175, 130, 127), (179, 180, 174, 177), (181, 179, 177, 178), (182, 183, 180, 179), (184, 182, 179, 181), (103, 101, 183, 182), (107, 103, 182, 184), (185, 184, 181, 187), (110, 107, 184, 185), (186, 185, 187, 188), (113, 110, 185, 186), (187, 181, 178, 189), (188, 187, 189, 190), (190, 189, 191, 192), (189, 178, 176, 191), (192, 191, 124, 121), (191, 176, 127, 124), (193, 192, 121, 118), (198, 193, 192, 190), (195, 194, 192, 193), (194, 196, 190, 192), (195, 197, 196, 194), (196, 197, 198, 190), (197, 195, 193, 198), (200, 199, 198, 193), (199, 188, 190, 198), (200, 186, 188, 199), (116, 113, 186, 200), (116, 200, 193, 118), (163, 166, 180, 183), (97, 163, 183, 101), (166, 169, 174, 180), (203, 201, 171, 168), (201, 145, 142, 171), (202, 148, 145, 201), (208, 203, 201, 202), (205, 202, 201, 204), (204, 201, 203, 206), (207, 205, 204, 206), (206, 203, 208, 207), (207, 208, 202, 205), (211, 202, 208, 209), (209, 208, 203, 210), (211, 209, 210, 212), (151, 211, 212, 154), (151, 148, 202, 211), (212, 210, 165, 160), (210, 203, 168, 165), (40, 152, 155, 43), (40, 37, 149, 152), (149, 37, 34, 146), (146, 34, 31, 143), (143, 31, 28, 140), (140, 28, 25, 137), (137, 25, 22, 134), (131, 134, 22, 19), (128, 131, 19, 16), (125, 128, 16, 13), (122, 125, 13, 10), (119, 122, 10, 1), (2, 213, 111, 114), (213, 214, 108, 111), (2, 6, 215, 213), (213, 215, 217, 214), (6, 321, 216, 215), (215, 216, 218, 217), (214, 217, 219, 220), (217, 218, 221, 219), (220, 219, 54, 255), (221, 223, 222, 219), (219, 222, 57, 54), (223, 225, 224, 222), (222, 224, 60, 57), (225, 227, 226, 224), (224, 226, 63, 60), (227, 229, 228, 226), (226, 228, 66, 63), (229, 231, 230, 228), (228, 230, 69, 66), (231, 233, 232, 230), (230, 232, 72, 69), (233, 235, 234, 232), (232, 234, 74, 72), (234, 235, 77, 74), (237, 239, 236, 235), (236, 256, 77, 235), (257, 77, 235, 233), (80, 237, 235, 77), (238, 241, 239, 237), (83, 238, 237, 80), (241, 242, 240, 239), (239, 240, 256, 236), (244, 243, 241, 238), (243, 245, 242, 241), (247, 246, 243, 244), (246, 248, 245, 243), (250, 249, 246, 247), (249, 251, 248, 246), (104, 252, 249, 250), (252, 253, 251, 249), (105, 254, 253, 252), (253, 94, 91, 251), (254, 98, 94, 253), (220, 255, 254, 105), (52, 98, 254, 255), (251, 91, 88, 248), (95, 104, 250, 92), (92, 250, 247, 89), (248, 88, 85, 245), (89, 247, 244, 86), (245, 85, 82, 242), (86, 244, 238, 83), (242, 82, 79, 240), (240, 79, 76, 256), (258, 257, 233, 231), (68, 71, 257, 258), (65, 68, 258, 259), (259, 258, 231, 229), (62, 65, 259, 260), (260, 259, 229, 227), (59, 62, 260, 261), (261, 260, 227, 225), (56, 59, 261, 262), (262, 261, 225, 223), (53, 56, 262, 263), (263, 262, 223, 221), (53, 263, 264, 267), (221, 266, 264, 263), (267, 264, 265, 269), (266, 313, 265, 264), (50, 53, 267, 268), (268, 267, 269, 270), (269, 265, 272, 271), (270, 269, 271, 273), (271, 272, 275, 274), (273, 271, 274, 276), (274, 275, 278, 277), (276, 274, 277, 279), (277, 278, 281, 280), (279, 277, 280, 282), (280, 281, 23, 26), (282, 280, 26, 29), (283, 282, 29, 32), (285, 279, 282, 283), (284, 283, 32, 35), (286, 285, 283, 284), (288, 287, 285, 286), (287, 276, 279, 285), (290, 289, 287, 288), (289, 273, 276, 287), (291, 270, 273, 289), (292, 291, 289, 290), (294, 293, 291, 292), (293, 268, 270, 291), (44, 47, 293, 294), (47, 50, 268, 293), (41, 44, 294, 295), (295, 294, 292, 296), (295, 296, 298, 297), (41, 295, 297, 38), (297, 284, 35, 38), (298, 286, 284, 297), (296, 304, 299, 298), (299, 298, 286, 288), (301, 300, 298, 299), (300, 302, 286, 298), (300, 301, 303, 302), (302, 303, 288, 286), (303, 301, 299, 288), (304, 290, 288, 299), (296, 292, 290, 304), (305, 20, 23, 281), (307, 305, 281, 278), (306, 17, 20, 305), (308, 306, 305, 307), (309, 307, 278, 275), (310, 308, 307, 309), (311, 309, 275, 272), (312, 310, 309, 311), (313, 311, 272, 265), (314, 312, 311, 313), (316, 314, 313, 266), (315, 325, 312, 314), (317, 315, 314, 316), (216, 317, 316, 218), (218, 316, 266, 221), (321, 318, 317, 216), (318, 320, 315, 317), (5, 319, 318, 321), (319, 322, 320, 318), (322, 324, 323, 320), (320, 323, 325, 315), (324, 328, 326, 323), (323, 326, 329, 325), (327, 326, 328, 336), (334, 330, 326, 327), (328, 326, 330, 331), (326, 330, 332, 329), (331, 337, 333, 330), (335, 331, 330, 334), (330, 333, 338, 332), (336, 335, 334, 327), (336, 328, 331, 335), (337, 8, 11, 333), (333, 11, 14, 338), (332, 338, 306, 308), (338, 14, 17, 306), (5, 8, 337, 319), (319, 337, 331, 322), (329, 332, 308, 310), (322, 331, 328, 324), (325, 329, 310, 312), (214, 220, 105, 108)])
_uv = me_cube_002.uv_layers.new(name='UVMap')
_uv.uv.foreach_set('vector', [0.8131, 0.2275, 0.8131, 0.2275, 0.8131, 0.2275, 0.8131, 0.2275, 0.8131, 0.2275, 0.8131, 0.2275, 0.8131, 0.2275, 0.8131, 0.2275, 0.8131, 0.2275, 0.8131, 0.2275, 0.8131, 0.2275, 0.8131, 0.2275, 0.8131, 0.2275, 0.8131, 0.2275, 0.8131, 0.2275, 0.8131, 0.2275, 0.8131, 0.2275, 0.8131, 0.2275, 0.8131, 0.2275, 0.8131, 0.2275, 0.8131, 0.2275, 0.8131, 0.2275, 0.8131, 0.2275, 0.8131, 0.2275, 0.8131, 0.2275, 0.8131, 0.2275, 0.8131, 0.2275, 0.8131, 0.2275, 0.8131, 0.2275, 0.8131, 0.2275, 0.8131, 0.2275, 0.8131, 0.2275, 0.8131, 0.2275, 0.8131, 0.2275, 0.8131, 0.2275, 0.8131, 0.2275, 0.8131, 0.2275, 0.8131, 0.2275, 0.8131, 0.2275, 0.8131, 0.2275, 0.8131, 0.2275, 0.8131, 0.2275, 0.8131, 0.2275, 0.8131, 0.2275, 0.8131, 0.2275, 0.8131, 0.2275, 0.8131, 0.2275, 0.8131, 0.2275, 0.8131, 0.2275, 0.8131, 0.2275, 0.8131, 0.2275, 0.8131, 0.2275, 0.8131, 0.2275, 0.8131, 0.2275, 0.8131, 0.2275, 0.8131, 0.2275, 0.8131, 0.2275, 0.8131, 0.2275, 0.8131, 0.2275, 0.8131, 0.2275, 0.8131, 0.2275, 0.8131, 0.2275, 0.8131, 0.2275, 0.8131, 0.2275, 0.8131, 0.2275, 0.8131, 0.2275, 0.8131, 0.2275, 0.8131, 0.2275, 0.8131, 0.2275, 0.8131, 0.2275, 0.8131, 0.2275, 0.8131, 0.2275, 0.8131, 0.2275, 0.8131, 0.2275, 0.8131, 0.2275, 0.8131, 0.2275, 0.8131, 0.2275, 0.8131, 0.2275, 0.8131, 0.2275, 0.8131, 0.2275, 0.8131, 0.2275, 0.8131, 0.2275, 0.8131, 0.2275, 0.8131, 0.2275, 0.8131, 0.2275, 0.8131, 0.2275, 0.8131, 0.2275, 0.8131, 0.2275, 0.8131, 0.2275, 0.8131, 0.2275, 0.8131, 0.2275, 0.8131, 0.2275, 0.8131, 0.2275, 0.8131, 0.2275, 0.8131, 0.2275, 0.8131, 0.2275, 0.8131, 0.2275, 0.8131, 0.2275, 0.8131, 0.2275, 0.8131, 0.2275, 0.8131, 0.2275, 0.8131, 0.2275, 0.8131, 0.2275, 0.8131, 0.2275, 0.8131, 0.2275, 0.8131, 0.2275, 0.8131, 0.2275, 0.8131, 0.2275, 0.8131, 0.2275, 0.8131, 0.2275, 0.8131, 0.2275, 0.8131, 0.2275, 0.8131, 0.2275, 0.8131, 0.2275, 0.8131, 0.2275, 0.8131, 0.2275, 0.8131, 0.2275, 0.8131, 0.2275, 0.8131, 0.2275, 0.8131, 0.2275, 0.8131, 0.2275, 0.8131, 0.2275, 0.8131, 0.2275, 0.8131, 0.2275, 0.8131, 0.2275, 0.8131, 0.2275, 0.8131, 0.2275, 0.8131, 0.2275, 0.8131, 0.2275, 0.8131, 0.2275, 0.8131, 0.2275, 0.8131, 0.2275, 0.8131, 0.2275, 0.8131, 0.2275, 0.8131, 0.2275, 0.8131, 0.2275, 0.8131, 0.2275, 0.8131, 0.2275, 0.8131, 0.2275, 0.8131, 0.2275, 0.8131, 0.2275, 0.8131, 0.2275, 0.8131, 0.2275, 0.8131, 0.2275, 0.8131, 0.2275, 0.8131, 0.2275, 0.8131, 0.2275, 0.8131, 0.2275, 0.8131, 0.2275, 0.8131, 0.2275, 0.8131, 0.2275, 0.8131, 0.2275, 0.8131, 0.2275, 0.8131, 0.2275, 0.8131, 0.2275, 0.8131, 0.2275, 0.8131, 0.2275, 0.8131, 0.2275, 0.8131, 0.2275, 0.8131, 0.2275, 0.8131, 0.2275, 0.8131, 0.2275, 0.8131, 0.2275, 0.8131, 0.2275, 0.8131, 0.2275, 0.8131, 0.2275, 0.8131, 0.2275, 0.8131, 0.2275, 0.8131, 0.2275, 0.8131, 0.2275, 0.8131, 0.2275, 0.8131, 0.2275, 0.8131, 0.2275, 0.8131, 0.2275, 0.8131, 0.2275, 0.8131, 0.2275, 0.8131, 0.2275, 0.8131, 0.2275, 0.8131, 0.2275, 0.8131, 0.2275, 0.8131, 0.2275, 0.8131, 0.2275, 0.8131, 0.2275, 0.8131, 0.2275, 0.8131, 0.2275, 0.8131, 0.2275, 0.8131, 0.2275, 0.8131, 0.2275, 0.8131, 0.2275, 0.8131, 0.2275, 0.8131, 0.2275, 0.8131, 0.2275, 0.8131, 0.2275, 0.8131, 0.2275, 0.8131, 0.2275, 0.8131, 0.2275, 0.8131, 0.2275, 0.8131, 0.2275, 0.8131, 0.2275, 0.8131, 0.2275, 0.8131, 0.2275, 0.8131, 0.2275, 0.8131, 0.2275, 0.8131, 0.2275, 0.8131, 0.2275, 0.8131, 0.2275, 0.8131, 0.2275, 0.8131, 0.2275, 0.8131, 0.2275, 0.8131, 0.2275, 0.8131, 0.2275, 0.8131, 0.2275, 0.8131, 0.2275, 0.8131, 0.2275, 0.8131, 0.2275, 0.8131, 0.2275, 0.8131, 0.2275, 0.8131, 0.2275, 0.8131, 0.2275, 0.8131, 0.2275, 0.8131, 0.2275, 0.8131, 0.2275, 0.8131, 0.2275, 0.8131, 0.2275, 0.8131, 0.2275, 0.8131, 0.2275, 0.8131, 0.2275, 0.8131, 0.2275, 0.8131, 0.2275, 0.8131, 0.2275, 0.8131, 0.2275, 0.8131, 0.2275, 0.8131, 0.2275, 0.8131, 0.2275, 0.8131, 0.2275, 0.8131, 0.2275, 0.8131, 0.2275, 0.8131, 0.2275, 0.8131, 0.2275, 0.8131, 0.2275, 0.8131, 0.2275, 0.8131, 0.2275, 0.8131, 0.2275, 0.8131, 0.2275, 0.8131, 0.2275, 0.8131, 0.2275, 0.8131, 0.2275, 0.8131, 0.2275, 0.8131, 0.2275, 0.8131, 0.2275, 0.8131, 0.2275, 0.8131, 0.2275, 0.8131, 0.2275, 0.8131, 0.2275, 0.8131, 0.2275, 0.8131, 0.2275, 0.8131, 0.2275, 0.8131, 0.2275, 0.8131, 0.2275, 0.8131, 0.2275, 0.8131, 0.2275, 0.8131, 0.2275, 0.8131, 0.2275, 0.8131, 0.2275, 0.8131, 0.2275, 0.8131, 0.2275, 0.8131, 0.2275, 0.8131, 0.2275, 0.8131, 0.2275, 0.8131, 0.2275, 0.8131, 0.2275, 0.8131, 0.2275, 0.8131, 0.2275, 0.8131, 0.2275, 0.8131, 0.2275, 0.8131, 0.2275, 0.8131, 0.2275, 0.8131, 0.2275, 0.8131, 0.2275, 0.8131, 0.2275, 0.8131, 0.2275, 0.8131, 0.2275, 0.8131, 0.2275, 0.8131, 0.2275, 0.8131, 0.2275, 0.8131, 0.2275, 0.8131, 0.2275, 0.8131, 0.2275, 0.8131, 0.2275, 0.8131, 0.2275, 0.8131, 0.2275, 0.8131, 0.2275, 0.8131, 0.2275, 0.8131, 0.2275, 0.8131, 0.2275, 0.8131, 0.2275, 0.8131, 0.2275, 0.8131, 0.2275, 0.8131, 0.2275, 0.8131, 0.2275, 0.8131, 0.2275, 0.8131, 0.2275, 0.8131, 0.2275, 0.8131, 0.2275, 0.8131, 0.2275, 0.8131, 0.2275, 0.8131, 0.2275, 0.8131, 0.2275, 0.8131, 0.2275, 0.8131, 0.2275, 0.8131, 0.2275, 0.8131, 0.2275, 0.8131, 0.2275, 0.8131, 0.2275, 0.8131, 0.2275, 0.8131, 0.2275, 0.8131, 0.2275, 0.8131, 0.2275, 0.8131, 0.2275, 0.8131, 0.2275, 0.8131, 0.2275, 0.8131, 0.2275, 0.8131, 0.2275, 0.8131, 0.2275, 0.8131, 0.2275, 0.8131, 0.2275, 0.8131, 0.2275, 0.8131, 0.2275, 0.8131, 0.2275, 0.8131, 0.2275, 0.8131, 0.2275, 0.8131, 0.2275, 0.8131, 0.2275, 0.8131, 0.2275, 0.8131, 0.2275, 0.8131, 0.2275, 0.8131, 0.2275, 0.8131, 0.2275, 0.8131, 0.2275, 0.8131, 0.2275, 0.8131, 0.2275, 0.8131, 0.2275, 0.8131, 0.2275, 0.8131, 0.2275, 0.8131, 0.2275, 0.8131, 0.2275, 0.8131, 0.2275, 0.8131, 0.2275, 0.8131, 0.2275, 0.8131, 0.2275, 0.8131, 0.2275, 0.8131, 0.2275, 0.8131, 0.2275, 0.8131, 0.2275, 0.8131, 0.2275, 0.8131, 0.2275, 0.8131, 0.2275, 0.8131, 0.2275, 0.8131, 0.2275, 0.8131, 0.2275, 0.8131, 0.2275, 0.8131, 0.2275, 0.8131, 0.2275, 0.8131, 0.2275, 0.8131, 0.2275, 0.8131, 0.2275, 0.8131, 0.2275, 0.8131, 0.2275, 0.8131, 0.2275, 0.8131, 0.2275, 0.8131, 0.2275, 0.8131, 0.2275, 0.8131, 0.2275, 0.8131, 0.2275, 0.8131, 0.2275, 0.8131, 0.2275, 0.8131, 0.2275, 0.8131, 0.2275, 0.8131, 0.2275, 0.8131, 0.2275, 0.8131, 0.2275, 0.8131, 0.2275, 0.8131, 0.2275, 0.8131, 0.2275, 0.8131, 0.2275, 0.8131, 0.2275, 0.8131, 0.2275, 0.8131, 0.2275, 0.8131, 0.2275, 0.8131, 0.2275, 0.8131, 0.2275, 0.8131, 0.2275, 0.8131, 0.2275, 0.8131, 0.2275, 0.8131, 0.2275, 0.8131, 0.2275, 0.8131, 0.2275, 0.8131, 0.2275, 0.8131, 0.2275, 0.8131, 0.2275, 0.8131, 0.2275, 0.8131, 0.2275, 0.8131, 0.2275, 0.8131, 0.2275, 0.8131, 0.2275, 0.8131, 0.2275, 0.8131, 0.2275, 0.8131, 0.2275, 0.8131, 0.2275, 0.8131, 0.2275, 0.8131, 0.2275, 0.8131, 0.2275, 0.8131, 0.2275, 0.8131, 0.2275, 0.8131, 0.2275, 0.8131, 0.2275, 0.8131, 0.2275, 0.8131, 0.2275, 0.8131, 0.2275, 0.8131, 0.2275, 0.8131, 0.2275, 0.8131, 0.2275, 0.8131, 0.2275, 0.8131, 0.2275, 0.8131, 0.2275, 0.8131, 0.2275, 0.8131, 0.2275, 0.8131, 0.2275, 0.8131, 0.2275, 0.8131, 0.2275, 0.8131, 0.2275, 0.8131, 0.2275, 0.8131, 0.2275, 0.8131, 0.2275, 0.8131, 0.2275, 0.8131, 0.2275, 0.8131, 0.2275, 0.8131, 0.2275, 0.8131, 0.2275, 0.8131, 0.2275, 0.8131, 0.2275, 0.8131, 0.2275, 0.8131, 0.2275, 0.8131, 0.2275, 0.8131, 0.2275, 0.8131, 0.2275, 0.8131, 0.2275, 0.8131, 0.2275, 0.8131, 0.2275, 0.8131, 0.2275, 0.8131, 0.2275, 0.8131, 0.2275, 0.8131, 0.2275, 0.8131, 0.2275, 0.8131, 0.2275, 0.8131, 0.2275, 0.8131, 0.2275, 0.8131, 0.2275, 0.8131, 0.2275, 0.8131, 0.2275, 0.8131, 0.2275, 0.8131, 0.2275, 0.8131, 0.2275, 0.8131, 0.2275, 0.8131, 0.2275, 0.8131, 0.2275, 0.8131, 0.2275, 0.8131, 0.2275, 0.8131, 0.2275, 0.8131, 0.2275, 0.8131, 0.2275, 0.8131, 0.2275, 0.8131, 0.2275, 0.8131, 0.2275, 0.8131, 0.2275, 0.8131, 0.2275, 0.8131, 0.2275, 0.8131, 0.2275, 0.8131, 0.2275, 0.8131, 0.2275, 0.8131, 0.2275, 0.8131, 0.2275, 0.8131, 0.2275, 0.8131, 0.2275, 0.8131, 0.2275, 0.8131, 0.2275, 0.8131, 0.2275, 0.8131, 0.2275, 0.8131, 0.2275, 0.8131, 0.2275, 0.8131, 0.2275, 0.8131, 0.2275, 0.8131, 0.2275, 0.8131, 0.2275, 0.8131, 0.2275, 0.8131, 0.2275, 0.8131, 0.2275, 0.8131, 0.2275, 0.8131, 0.2275, 0.8131, 0.2275, 0.8131, 0.2275, 0.8131, 0.2275, 0.8131, 0.2275, 0.8131, 0.2275, 0.8131, 0.2275, 0.8131, 0.2275, 0.8131, 0.2275, 0.8131, 0.2275, 0.8131, 0.2275, 0.8131, 0.2275, 0.8131, 0.2275, 0.8131, 0.2275, 0.8131, 0.2275, 0.8131, 0.2275, 0.8131, 0.2275, 0.8131, 0.2275, 0.8131, 0.2275, 0.8131, 0.2275, 0.8131, 0.2275, 0.8131, 0.2275, 0.8131, 0.2275, 0.8131, 0.2275, 0.8131, 0.2275, 0.8131, 0.2275, 0.8131, 0.2275, 0.8131, 0.2275, 0.8131, 0.2275, 0.8131, 0.2275, 0.8131, 0.2275, 0.8131, 0.2275, 0.8131, 0.2275, 0.8131, 0.2275, 0.8131, 0.2275, 0.8131, 0.2275, 0.8131, 0.2275, 0.8131, 0.2275, 0.8131, 0.2275, 0.8131, 0.2275, 0.8131, 0.2275, 0.8131, 0.2275, 0.8131, 0.2275, 0.8131, 0.2275, 0.8131, 0.2275, 0.8131, 0.2275, 0.8131, 0.2275, 0.8131, 0.2275, 0.8131, 0.2275, 0.8131, 0.2275, 0.8131, 0.2275, 0.8131, 0.2275, 0.8131, 0.2275, 0.8131, 0.2275, 0.8131, 0.2275, 0.8131, 0.2275, 0.8131, 0.2275, 0.8131, 0.2275, 0.8131, 0.2275, 0.8131, 0.2275, 0.8131, 0.2275, 0.8131, 0.2275, 0.8131, 0.2275, 0.8131, 0.2275, 0.8131, 0.2275, 0.8131, 0.2275, 0.8131, 0.2275, 0.8131, 0.2275, 0.8131, 0.2275, 0.8131, 0.2275, 0.8131, 0.2275, 0.8131, 0.2275, 0.8131, 0.2275, 0.8131, 0.2275, 0.8131, 0.2275, 0.8131, 0.2275, 0.8131, 0.2275, 0.8131, 0.2275, 0.8131, 0.2275, 0.8131, 0.2275, 0.8131, 0.2275, 0.8131, 0.2275, 0.8131, 0.2275, 0.8131, 0.2275, 0.8131, 0.2275, 0.8131, 0.2275, 0.8131, 0.2275, 0.8131, 0.2275, 0.8131, 0.2275, 0.8131, 0.2275, 0.8131, 0.2275, 0.8131, 0.2275, 0.8131, 0.2275, 0.8131, 0.2275, 0.8131, 0.2275, 0.8131, 0.2275, 0.8131, 0.2275, 0.8131, 0.2275, 0.8131, 0.2275, 0.8131, 0.2275, 0.8131, 0.2275, 0.8131, 0.2275, 0.8131, 0.2275, 0.8131, 0.2275, 0.8131, 0.2275, 0.8131, 0.2275, 0.8131, 0.2275, 0.8131, 0.2275, 0.8131, 0.2275, 0.8131, 0.2275, 0.8131, 0.2275, 0.8131, 0.2275, 0.8131, 0.2275, 0.8131, 0.2275, 0.8131, 0.2275, 0.8131, 0.2275, 0.8131, 0.2275, 0.8131, 0.2275, 0.8131, 0.2275, 0.8131, 0.2275, 0.8131, 0.2275, 0.8131, 0.2275, 0.8131, 0.2275, 0.8131, 0.2275, 0.8131, 0.2275, 0.8131, 0.2275, 0.8131, 0.2275, 0.8131, 0.2275, 0.8131, 0.2275, 0.8131, 0.2275, 0.8131, 0.2275, 0.8131, 0.2275, 0.8131, 0.2275, 0.8131, 0.2275, 0.8131, 0.2275, 0.8131, 0.2275, 0.8131, 0.2275, 0.8131, 0.2275, 0.8131, 0.2275, 0.8131, 0.2275, 0.8131, 0.2275, 0.8131, 0.2275, 0.8131, 0.2275, 0.8131, 0.2275, 0.8131, 0.2275, 0.8131, 0.2275, 0.8131, 0.2275, 0.8131, 0.2275, 0.8131, 0.2275, 0.8131, 0.2275, 0.8131, 0.2275, 0.8131, 0.2275, 0.8131, 0.2275, 0.8131, 0.2275, 0.8131, 0.2275, 0.8131, 0.2275, 0.8131, 0.2275, 0.8131, 0.2275, 0.8131, 0.2275, 0.8131, 0.2275, 0.8131, 0.2275, 0.8131, 0.2275, 0.8131, 0.2275, 0.8131, 0.2275, 0.8131, 0.2275, 0.8131, 0.2275, 0.8131, 0.2275, 0.8131, 0.2275, 0.8131, 0.2275, 0.8131, 0.2275, 0.8131, 0.2275, 0.8131, 0.2275, 0.8131, 0.2275, 0.8131, 0.2275, 0.8131, 0.2275, 0.8131, 0.2275, 0.8131, 0.2275, 0.8131, 0.2275, 0.8131, 0.2275, 0.8131, 0.2275, 0.8131, 0.2275, 0.8131, 0.2275, 0.8131, 0.2275, 0.8131, 0.2275, 0.8131, 0.2275, 0.8131, 0.2275, 0.8131, 0.2275, 0.8131, 0.2275, 0.8131, 0.2275, 0.8131, 0.2275, 0.8131, 0.2275, 0.8131, 0.2275, 0.8131, 0.2275, 0.8131, 0.2275, 0.8131, 0.2275, 0.8131, 0.2275, 0.8131, 0.2275, 0.8131, 0.2275, 0.8131, 0.2275, 0.8131, 0.2275, 0.8131, 0.2275, 0.8131, 0.2275, 0.8131, 0.2275, 0.8131, 0.2275, 0.8131, 0.2275, 0.8131, 0.2275, 0.8131, 0.2275, 0.8131, 0.2275, 0.8131, 0.2275, 0.8131, 0.2275, 0.8131, 0.2275, 0.8131, 0.2275, 0.8131, 0.2275, 0.8131, 0.2275, 0.8131, 0.2275, 0.8131, 0.2275, 0.8131, 0.2275, 0.8131, 0.2275, 0.8131, 0.2275, 0.8131, 0.2275, 0.8131, 0.2275, 0.8131, 0.2275, 0.8131, 0.2275, 0.8131, 0.2275, 0.8131, 0.2275, 0.8131, 0.2275, 0.8131, 0.2275, 0.8131, 0.2275, 0.8131, 0.2275, 0.8131, 0.2275, 0.8131, 0.2275, 0.8131, 0.2275, 0.8131, 0.2275, 0.8131, 0.2275, 0.8131, 0.2275, 0.8131, 0.2275, 0.8131, 0.2275, 0.8131, 0.2275, 0.8131, 0.2275, 0.8131, 0.2275, 0.8131, 0.2275, 0.8131, 0.2275, 0.8131, 0.2275, 0.8131, 0.2275, 0.8131, 0.2275, 0.8131, 0.2275, 0.8131, 0.2275, 0.8131, 0.2275, 0.8131, 0.2275, 0.8131, 0.2275, 0.8131, 0.2275, 0.8131, 0.2275, 0.8131, 0.2275, 0.8131, 0.2275, 0.8131, 0.2275, 0.8131, 0.2275, 0.8131, 0.2275, 0.8131, 0.2275, 0.8131, 0.2275, 0.8131, 0.2275, 0.8131, 0.2275, 0.8131, 0.2275, 0.8131, 0.2275, 0.8131, 0.2275, 0.8131, 0.2275, 0.8131, 0.2275, 0.8131, 0.2275, 0.8131, 0.2275, 0.8131, 0.2275, 0.8131, 0.2275, 0.8131, 0.2275, 0.8131, 0.2275, 0.8131, 0.2275, 0.8131, 0.2275, 0.8131, 0.2275, 0.8131, 0.2275, 0.8131, 0.2275, 0.8131, 0.2275, 0.8131, 0.2275, 0.8131, 0.2275, 0.8131, 0.2275, 0.8131, 0.2275, 0.8131, 0.2275, 0.8131, 0.2275, 0.8131, 0.2275, 0.8131, 0.2275, 0.8131, 0.2275, 0.8131, 0.2275, 0.8131, 0.2275, 0.8131, 0.2275, 0.8131, 0.2275, 0.8131, 0.2275, 0.8131, 0.2275, 0.8131, 0.2275, 0.8131, 0.2275, 0.8131, 0.2275, 0.8131, 0.2275, 0.8131, 0.2275, 0.8131, 0.2275, 0.8131, 0.2275, 0.8131, 0.2275, 0.8131, 0.2275, 0.8131, 0.2275, 0.8131, 0.2275, 0.8131, 0.2275, 0.8131, 0.2275, 0.8131, 0.2275, 0.8131, 0.2275, 0.8131, 0.2275, 0.8131, 0.2275, 0.8131, 0.2275, 0.8131, 0.2275, 0.8131, 0.2275, 0.8131, 0.2275, 0.8131, 0.2275, 0.8131, 0.2275, 0.8131, 0.2275, 0.8131, 0.2275, 0.8131, 0.2275, 0.8131, 0.2275, 0.8131, 0.2275, 0.8131, 0.2275, 0.8131, 0.2275, 0.8131, 0.2275, 0.8131, 0.2275, 0.8131, 0.2275, 0.8131, 0.2275, 0.8131, 0.2275, 0.8131, 0.2275, 0.8131, 0.2275, 0.8131, 0.2275, 0.8131, 0.2275, 0.8131, 0.2275, 0.8131, 0.2275, 0.8131, 0.2275, 0.8131, 0.2275, 0.8131, 0.2275, 0.8131, 0.2275, 0.8131, 0.2275, 0.8131, 0.2275, 0.8131, 0.2275, 0.8131, 0.2275, 0.8131, 0.2275, 0.8131, 0.2275, 0.8131, 0.2275, 0.8131, 0.2275, 0.8131, 0.2275, 0.8131, 0.2275, 0.8131, 0.2275, 0.8131, 0.2275, 0.8131, 0.2275, 0.8131, 0.2275, 0.8131, 0.2275, 0.8131, 0.2275, 0.8131, 0.2275, 0.8131, 0.2275, 0.8131, 0.2275, 0.8131, 0.2275, 0.8131, 0.2275, 0.8131, 0.2275, 0.8131, 0.2275, 0.8131, 0.2275, 0.8131, 0.2275, 0.8131, 0.2275, 0.8131, 0.2275, 0.8131, 0.2275, 0.8131, 0.2275, 0.8131, 0.2275, 0.8131, 0.2275, 0.8131, 0.2275, 0.8131, 0.2275, 0.8131, 0.2275, 0.8131, 0.2275, 0.8131, 0.2275, 0.8131, 0.2275, 0.8131, 0.2275, 0.8131, 0.2275, 0.8131, 0.2275, 0.8131, 0.2275, 0.8131, 0.2275, 0.8131, 0.2275, 0.8131, 0.2275, 0.8131, 0.2275, 0.8131, 0.2275, 0.8131, 0.2275, 0.8131, 0.2275, 0.8131, 0.2275, 0.8131, 0.2275, 0.8131, 0.2275, 0.8131, 0.2275, 0.8131, 0.2275, 0.8131, 0.2275, 0.8131, 0.2275, 0.8131, 0.2275, 0.8131, 0.2275, 0.8131, 0.2275, 0.8131, 0.2275, 0.8131, 0.2275, 0.8131, 0.2275, 0.8131, 0.2275, 0.8131, 0.2275, 0.8131, 0.2275, 0.8131, 0.2275, 0.8131, 0.2275, 0.8131, 0.2275, 0.8131, 0.2275, 0.8131, 0.2275, 0.8131, 0.2275, 0.8131, 0.2275, 0.8131, 0.2275, 0.8131, 0.2275, 0.8131, 0.2275, 0.8131, 0.2275, 0.8131, 0.2275, 0.8131, 0.2275, 0.8131, 0.2275, 0.8131, 0.2275, 0.8131, 0.2275, 0.8131, 0.2275, 0.8131, 0.2275, 0.8131, 0.2275, 0.8131, 0.2275, 0.8131, 0.2275, 0.8131, 0.2275, 0.8131, 0.2275, 0.8131, 0.2275, 0.8131, 0.2275, 0.8131, 0.2275, 0.8131, 0.2275, 0.8131, 0.2275, 0.8131, 0.2275, 0.8131, 0.2275, 0.8131, 0.2275, 0.8131, 0.2275, 0.8131, 0.2275, 0.8131, 0.2275, 0.8131, 0.2275, 0.8131, 0.2275, 0.8131, 0.2275, 0.8131, 0.2275, 0.8131, 0.2275, 0.8131, 0.2275, 0.8131, 0.2275, 0.8131, 0.2275, 0.8131, 0.2275, 0.8131, 0.2275, 0.8131, 0.2275, 0.8131, 0.2275, 0.8131, 0.2275, 0.8131, 0.2275, 0.8131, 0.2275, 0.8131, 0.2275, 0.8131, 0.2275, 0.8131, 0.2275, 0.8131, 0.2275, 0.8131, 0.2275, 0.8131, 0.2275, 0.8131, 0.2275, 0.8131, 0.2275, 0.8131, 0.2275, 0.8131, 0.2275, 0.8131, 0.2275, 0.8131, 0.2275, 0.8131, 0.2275, 0.8131, 0.2275, 0.8131, 0.2275, 0.8131, 0.2275, 0.8131, 0.2275, 0.8131, 0.2275, 0.8131, 0.2275, 0.8131, 0.2275, 0.8131, 0.2275, 0.8131, 0.2275, 0.8131, 0.2275, 0.8131, 0.2275, 0.8131, 0.2275, 0.8131, 0.2275, 0.8131, 0.2275, 0.8131, 0.2275, 0.8131, 0.2275, 0.8131, 0.2275, 0.8131, 0.2275, 0.8131, 0.2275, 0.8131, 0.2275, 0.8131, 0.2275, 0.8131, 0.2275, 0.8131, 0.2275, 0.8131, 0.2275, 0.8131, 0.2275, 0.8131, 0.2275, 0.8131, 0.2275, 0.8131, 0.2275, 0.8131, 0.2275, 0.8131, 0.2275, 0.8131, 0.2275, 0.8131, 0.2275, 0.8131, 0.2275, 0.8131, 0.2275, 0.8131, 0.2275, 0.8131, 0.2275, 0.8131, 0.2275, 0.8131, 0.2275, 0.8131, 0.2275, 0.8131, 0.2275, 0.8131, 0.2275, 0.8131, 0.2275, 0.8131, 0.2275, 0.8131, 0.2275, 0.8131, 0.2275, 0.8131, 0.2275, 0.8131, 0.2275, 0.8131, 0.2275, 0.8131, 0.2275, 0.8131, 0.2275, 0.8131, 0.2275, 0.8131, 0.2275, 0.8131, 0.2275, 0.8131, 0.2275, 0.8131, 0.2275, 0.8131, 0.2275, 0.8131, 0.2275, 0.8131, 0.2275, 0.8131, 0.2275, 0.8131, 0.2275, 0.8131, 0.2275, 0.8131, 0.2275, 0.8131, 0.2275, 0.8131, 0.2275, 0.8131, 0.2275, 0.8131, 0.2275, 0.8131, 0.2275, 0.8131, 0.2275, 0.8131, 0.2275, 0.8131, 0.2275, 0.8131, 0.2275, 0.8131, 0.2275, 0.8131, 0.2275, 0.8131, 0.2275, 0.8131, 0.2275, 0.8131, 0.2275, 0.8131, 0.2275, 0.8131, 0.2275, 0.8131, 0.2275, 0.8131, 0.2275, 0.8131, 0.2275, 0.8131, 0.2275, 0.8131, 0.2275, 0.8131, 0.2275, 0.8131, 0.2275, 0.8131, 0.2275, 0.8131, 0.2275, 0.8131, 0.2275, 0.8131, 0.2275, 0.8131, 0.2275, 0.8131, 0.2275, 0.8131, 0.2275, 0.8131, 0.2275, 0.8131, 0.2275, 0.8131, 0.2275, 0.8131, 0.2275, 0.8131, 0.2275, 0.8131, 0.2275, 0.8131, 0.2275, 0.8131, 0.2275, 0.8131, 0.2275, 0.8131, 0.2275, 0.8131, 0.2275, 0.8131, 0.2275, 0.8131, 0.2275, 0.8131, 0.2275, 0.8131, 0.2275, 0.8131, 0.2275, 0.8131, 0.2275, 0.8131, 0.2275, 0.8131, 0.2275, 0.8131, 0.2275, 0.8131, 0.2275, 0.8131, 0.2275, 0.8131, 0.2275, 0.8131, 0.2275, 0.8131, 0.2275, 0.8131, 0.2275, 0.8131, 0.2275, 0.8131, 0.2275, 0.8131, 0.2275, 0.8131, 0.2275, 0.8131, 0.2275, 0.8131, 0.2275, 0.8131, 0.2275, 0.8131, 0.2275, 0.8131, 0.2275, 0.8131, 0.2275, 0.8131, 0.2275, 0.8131, 0.2275, 0.8131, 0.2275, 0.8131, 0.2275, 0.8131, 0.2275, 0.8131, 0.2275, 0.8131, 0.2275, 0.8131, 0.2275, 0.8131, 0.2275, 0.8131, 0.2275, 0.8131, 0.2275, 0.8131, 0.2275, 0.8131, 0.2275, 0.8131, 0.2275, 0.8131, 0.2275, 0.8131, 0.2275, 0.8131, 0.2275, 0.8131, 0.2275, 0.8131, 0.2275, 0.8131, 0.2275, 0.8131, 0.2275, 0.8131, 0.2275, 0.8131, 0.2275, 0.8131, 0.2275, 0.8131, 0.2275, 0.8131, 0.2275, 0.8131, 0.2275, 0.8131, 0.2275, 0.8131, 0.2275, 0.8131, 0.2275, 0.8131, 0.2275, 0.8131, 0.2275, 0.8131, 0.2275, 0.8131, 0.2275, 0.8131, 0.2275, 0.8131, 0.2275, 0.8131, 0.2275, 0.8131, 0.2275, 0.8131, 0.2275, 0.8131, 0.2275, 0.8131, 0.2275, 0.8131, 0.2275, 0.8131, 0.2275, 0.8131, 0.2275, 0.8131, 0.2275, 0.8131, 0.2275, 0.8131, 0.2275, 0.8131, 0.2275, 0.8131, 0.2275, 0.8131, 0.2275, 0.8131, 0.2275, 0.8131, 0.2275, 0.8131, 0.2275, 0.8131, 0.2275, 0.8131, 0.2275, 0.8131, 0.2275, 0.8131, 0.2275, 0.8131, 0.2275, 0.8131, 0.2275, 0.8131, 0.2275, 0.8131, 0.2275, 0.8131, 0.2275, 0.8131, 0.2275, 0.8131, 0.2275, 0.8131, 0.2275, 0.8131, 0.2275, 0.8131, 0.2275, 0.8131, 0.2275, 0.8131, 0.2275, 0.8131, 0.2275, 0.8131, 0.2275, 0.8131, 0.2275, 0.8131, 0.2275, 0.8131, 0.2275, 0.8131, 0.2275, 0.8131, 0.2275, 0.8131, 0.2275, 0.8131, 0.2275, 0.8131, 0.2275, 0.8131, 0.2275, 0.8131, 0.2275, 0.8131, 0.2275, 0.8131, 0.2275, 0.8131, 0.2275, 0.8131, 0.2275, 0.8131, 0.2275, 0.8131, 0.2275, 0.8131, 0.2275, 0.8131, 0.2275, 0.8131, 0.2275, 0.8131, 0.2275, 0.8131, 0.2275, 0.8131, 0.2275, 0.8131, 0.2275, 0.8131, 0.2275, 0.8131, 0.2275, 0.8131, 0.2275, 0.8131, 0.2275, 0.8131, 0.2275, 0.8131, 0.2275, 0.8131, 0.2275, 0.8131, 0.2275, 0.8131, 0.2275, 0.8131, 0.2275, 0.8131, 0.2275, 0.8131, 0.2275, 0.8131, 0.2275, 0.8131, 0.2275, 0.8131, 0.2275, 0.8131, 0.2275, 0.8131, 0.2275, 0.8131, 0.2275, 0.8131, 0.2275, 0.8131, 0.2275, 0.8131, 0.2275, 0.8131, 0.2275, 0.8131, 0.2275, 0.8131, 0.2275, 0.8131, 0.2275, 0.8131, 0.2275, 0.8131, 0.2275, 0.8131, 0.2275, 0.8131, 0.2275, 0.8131, 0.2275, 0.8131, 0.2275, 0.8131, 0.2275, 0.8131, 0.2275, 0.8131, 0.2275, 0.8131, 0.2275, 0.8131, 0.2275, 0.8131, 0.2275, 0.8131, 0.2275, 0.8131, 0.2275, 0.8131, 0.2275, 0.8131, 0.2275, 0.8131, 0.2275, 0.8131, 0.2275, 0.8131, 0.2275, 0.8131, 0.2275, 0.8131, 0.2275, 0.8131, 0.2275, 0.8131, 0.2275, 0.8131, 0.2275, 0.8131, 0.2275, 0.8131, 0.2275, 0.8131, 0.2275, 0.8131, 0.2275, 0.8131, 0.2275, 0.8131, 0.2275, 0.8131, 0.2275, 0.8131, 0.2275, 0.8131, 0.2275, 0.8131, 0.2275, 0.8131, 0.2275, 0.8131, 0.2275, 0.8131, 0.2275, 0.8131, 0.2275, 0.8131, 0.2275, 0.8131, 0.2275, 0.8131, 0.2275, 0.8131, 0.2275, 0.8131, 0.2275, 0.8131, 0.2275, 0.8131, 0.2275, 0.8131, 0.2275, 0.8131, 0.2275, 0.8131, 0.2275, 0.8131, 0.2275, 0.8131, 0.2275, 0.8131, 0.2275, 0.8131, 0.2275, 0.8131, 0.2275, 0.8131, 0.2275, 0.8131, 0.2275, 0.8131, 0.2275, 0.8131, 0.2275, 0.8131, 0.2275, 0.8131, 0.2275, 0.8131, 0.2275, 0.8131, 0.2275, 0.8131, 0.2275, 0.8131, 0.2275, 0.8131, 0.2275, 0.8131, 0.2275, 0.8131, 0.2275, 0.8131, 0.2275, 0.8131, 0.2275, 0.8131, 0.2275, 0.8131, 0.2275, 0.8131, 0.2275, 0.8131, 0.2275, 0.8131, 0.2275, 0.8131, 0.2275, 0.8131, 0.2275, 0.8131, 0.2275, 0.8131, 0.2275, 0.8131, 0.2275, 0.8131, 0.2275, 0.8131, 0.2275, 0.8131, 0.2275, 0.8131, 0.2275, 0.8131, 0.2275, 0.8131, 0.2275, 0.8131, 0.2275, 0.8131, 0.2275, 0.8131, 0.2275, 0.8131, 0.2275, 0.8131, 0.2275, 0.8131, 0.2275, 0.8131, 0.2275, 0.8131, 0.2275, 0.8131, 0.2275, 0.8131, 0.2275, 0.8131, 0.2275, 0.8131, 0.2275, 0.8131, 0.2275, 0.8131, 0.2275, 0.8131, 0.2275, 0.8131, 0.2275, 0.8131, 0.2275, 0.8131, 0.2275, 0.8131, 0.2275, 0.8131, 0.2275, 0.8131, 0.2275, 0.8131, 0.2275, 0.8131, 0.2275, 0.8131, 0.2275, 0.8131, 0.2275, 0.8131, 0.2275, 0.8131, 0.2275, 0.8131, 0.2275, 0.8131, 0.2275, 0.8131, 0.2275, 0.8131, 0.2275, 0.8131, 0.2275, 0.8131, 0.2275, 0.8131, 0.2275, 0.8131, 0.2275, 0.8131, 0.2275, 0.8131, 0.2275, 0.8131, 0.2275, 0.8131, 0.2275, 0.8131, 0.2275, 0.8131, 0.2275, 0.8131, 0.2275, 0.8131, 0.2275, 0.8131, 0.2275, 0.8131, 0.2275, 0.8131, 0.2275, 0.8131, 0.2275, 0.8131, 0.2275, 0.8131, 0.2275, 0.8131, 0.2275, 0.8131, 0.2275, 0.8131, 0.2275, 0.8131, 0.2275, 0.8131, 0.2275, 0.8131, 0.2275, 0.8131, 0.2275, 0.8131, 0.2275, 0.8131, 0.2275, 0.8131, 0.2275, 0.8131, 0.2275, 0.8131, 0.2275, 0.8131, 0.2275, 0.8131, 0.2275, 0.8131, 0.2275, 0.8131, 0.2275, 0.8131, 0.2275, 0.8131, 0.2275, 0.8131, 0.2275, 0.8131, 0.2275, 0.8131, 0.2275, 0.8131, 0.2275, 0.8131, 0.2275, 0.8131, 0.2275, 0.8131, 0.2275, 0.8131, 0.2275, 0.8131, 0.2275, 0.8131, 0.2275, 0.8131, 0.2275, 0.8131, 0.2275, 0.8131, 0.2275, 0.8131, 0.2275, 0.8131, 0.2275, 0.8131, 0.2275])
me_cube_002.materials.append(mat_material)
me_cube_002.update()

# ---- objects
ob_latern_frame_bottom = bpy.data.objects.new('Latern Frame.bottom', me_cube_001)
ob_candle = bpy.data.objects.new('Candle', me_cylinder)
ob_wick = bpy.data.objects.new('Wick', me_cylinder_001)
ob_latern_frame_top = bpy.data.objects.new('Latern Frame.top', me_cube_002)

# ---- transforms, parenting, visibility, modifiers, constraints
ob_latern_frame_bottom.location = (0.0, 0.0, 0.0)
ob_candle.location = (0.0, 0.0, 0.0)
ob_wick.location = (0.0, 0.0, 0.0)
ob_latern_frame_top.location = (0.0, 0.0, 0.0)

# ---- collection membership
scene.collection.objects.link(ob_latern_frame_bottom)
scene.collection.objects.link(ob_candle)
scene.collection.objects.link(ob_wick)
scene.collection.objects.link(ob_latern_frame_top)

# ---- scene / render settings (as saved in the file)
scene.frame_start = 1; scene.frame_end = 250; scene.frame_set(0)
scene.render.engine = 'BLENDER_EEVEE_NEXT'
scene.cycles.sampling_pattern = 'TABULATED_SOBOL'
scene.cycles.use_light_tree = False
scene.view_settings.view_transform = 'Filmic'
bpy.context.view_layer.update()

# ---- added for rendering (the .blend has no active camera and no usable light): camera, sun
cam_auto = bpy.data.cameras.new('AutoCamera')
cam_auto.lens = 50.0
cam_auto.sensor_width = 36.0
cam_auto.clip_end = 1000.0
ob_auto_camera = bpy.data.objects.new('AutoCamera', cam_auto)
scene.collection.objects.link(ob_auto_camera)
ob_auto_camera.location = (9.58669, -8.77063, 7.76506)
ob_auto_camera.rotation_euler = (1.09748, -7.21219e-08, 0.694738)
scene.camera = ob_auto_camera
light_auto_sun = bpy.data.lights.new('AutoSun', 'SUN')
light_auto_sun.energy = 3.0
light_auto_sun.angle = 0.0523599
ob_auto_sun = bpy.data.objects.new('AutoSun', light_auto_sun)
scene.collection.objects.link(ob_auto_sun)
ob_auto_sun.rotation_euler = (0.872665, 0.174533, 0.523599)
bpy.context.view_layer.update()
